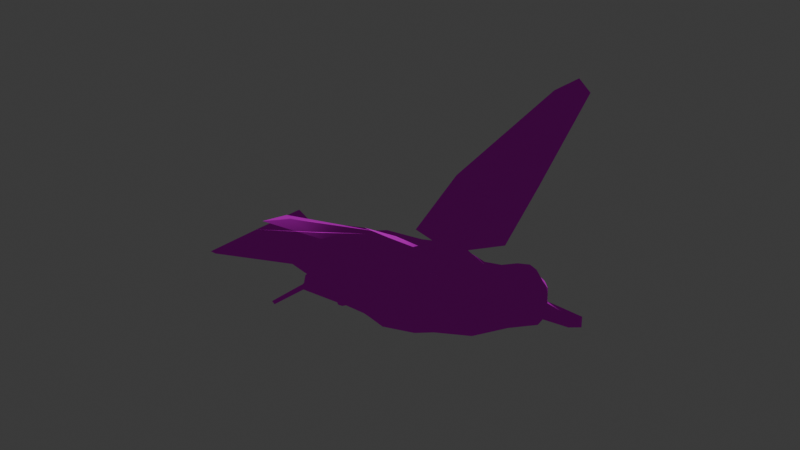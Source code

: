 # Source: Seagull.blend  (saved by Blender 4.1.24; exported with 4.5.12 LTS)
import bpy
from mathutils import Matrix  # noqa: F401  (used for matrix-valued properties, if any)

bpy.ops.wm.read_factory_settings(use_empty=True)
scene = bpy.context.scene
scene.name = 'Scene'

# ---- collections
col_collection = bpy.data.collections.new('Collection'); scene.collection.children.link(col_collection)

# ---- images (referenced by path relative to the original .blend; pixels are not part of the script)
import os
ASSET_DIR = os.environ.get("B2B_ASSET_DIR", "")  # directory of the original .blend (textures are referenced by path, not embedded)
HERE = os.path.dirname(os.path.abspath(__file__))  # packed textures are extracted next to this script under _unpacked/

def load_image(name, relpath, width, height, colorspace="sRGB"):
    """Load a texture the original file referenced (path relative to the .blend, or extracted next to this script)."""
    p = next((c for c in (os.path.join(HERE, relpath), os.path.join(ASSET_DIR, relpath)) if relpath and os.path.exists(c)), "")
    if p:
        img = bpy.data.images.load(p, check_existing=True)
        img.name = name
    else:  # same state as the original file: an image datablock whose file is absent (Cycles renders it pink)
        img = bpy.data.images.new(name, width, height)
        img.source = "FILE"
        img.filepath = "//" + (relpath or name)
    img.colorspace_settings.name = colorspace
    return img
img_gull_tex2_png = load_image('Gull tex2.png', 'Gull tex2.png', 1024, 1024, 'sRGB')

# ---- materials (node trees are filled in below, after node groups)
mat_lambert5sg = bpy.data.materials.new('lambert5SG')
mat_lambert5sg.surface_render_method = 'BLENDED'
mat_lambert5sg.blend_method = 'BLEND'
mat_lambert5sg.use_transparency_overlap = False
mat_lambert5sg.show_transparent_back = False
mat_lambert5sg.use_transparent_shadow = False
mat_lambert5sg.diffuse_color = (0.0, 0.0, 0.0, 1.0)
mat_lambert5sg.roughness = 1.0

# ---- material node trees
mat_lambert5sg.use_nodes = True; mat_lambert5sg.node_tree.nodes.clear()
_N = mat_lambert5sg.node_tree.nodes; _L = mat_lambert5sg.node_tree.links
n0 = _N.new('ShaderNodeBsdfPrincipled'); n0.name = 'Principled BSDF'; n0.location = (0, 300)
n0.inputs[2].default_value = 1.0
n0.inputs[3].default_value = 1.0
n0.inputs[13].default_value = 0.0
n0.inputs[18].default_value = 1.0
n1 = _N.new('ShaderNodeOutputMaterial'); n1.name = 'Material Output'; n1.location = (280, 300)
n2 = _N.new('ShaderNodeTexImage'); n2.name = 'Image Texture'; n2.location = (-480, 300)
n2.image = img_gull_tex2_png
_L.new(n2.outputs[0], n0.inputs[0])
_L.new(n0.outputs[0], n1.inputs[0])
n1.is_active_output = True

# ---- world
world_world = bpy.data.worlds.new('World'); scene.world = world_world
world_world.use_nodes = True; world_world.node_tree.nodes.clear()
_N = world_world.node_tree.nodes; _L = world_world.node_tree.links
n0 = _N.new('ShaderNodeOutputWorld'); n0.name = 'World Output'; n0.location = (300, 300)
n1 = _N.new('ShaderNodeBackground'); n1.name = 'Background'; n1.location = (10, 300)
n1.inputs[0].default_value = (0.05088, 0.05088, 0.05088, 1.0)
_L.new(n1.outputs[0], n0.inputs[0])
n0.is_active_output = True
world_world.color = (0.05088, 0.05088, 0.05088)
world_world.use_sun_shadow = False
world_world.sun_shadow_jitter_overblur = 0.0

# ---- meshes
me_flying_gull_texture_2 = bpy.data.meshes.new('Flying gull Texture 2')
me_flying_gull_texture_2.from_pydata([(6.35, 33.41, 39.35), (8.621, 31.4, 36.57), (2.375, 19.01, 13.72), (5.897, 19.33, 13.67), (10.73, 32.27, 40.4), (6.343, 34.09, 43.22), (2.575, 17.64, 19.07), (13.14, 18.59, 18.92), (7.746, 8.552, 5.935), (13.71, 10.36, 7.428), (3.246, 8.086, 6.021), (3.189, 8.552, 4.922), (2.821, 12.7, 5.223), (7.232, 8.875, 5.851), (6.184, 15.21, 7.927), (2.276, 31.52, 40.52), (-6.362, 16.9, 19.27), (4.395, 31.02, 36.63), (-1.146, 18.69, 13.77), (-0.09272, 7.607, 5.746), (-7.415, 8.46, 7.729), (-0.8588, 14.58, 8.027), (3.07, 13.29, -5.395), (2.116, 18.72, -14.44), (-0.7497, 14.6, -8.335), (-1.368, 18.12, -14.44), (-6.421, 15.39, -19.71), (-6.789, 8.025, -7.415), (-1.571, 7.975, -5.999), (3.871, 8.651, -5.722), (-1.558, 7.979, -6.002), (2.427, 16.87, -19.64), (3.822, 8.946, -4.66), (-1.564, 7.979, -5.998), (1.008, 28.6, -42.3), (3.16, 28.64, -38.39), (4.854, 31.23, -45.25), (4.915, 30.91, -41.34), (9.37, 30.04, -42.31), (7.341, 29.37, -38.4), (12.88, 18.68, -19.66), (5.6, 19.32, -14.45), (6.219, 15.8, -8.347), (14.12, 11.64, -7.452), (7.204, 9.099, -5.426), (-31.75, -4.492, 2.065), (-5.929, -4.701, 7.22), (-27.21, 1.872, 2.646), (-3.959, 1.699, 9.052), (-12.31, 7.046, 4.675), (-3.095, 7.409, 4.957), (-13.62, 7.709, -0.2353), (-5.813, 9.699, 0.02087), (-5.698, -4.701, -7.115), (-33.67, -2.892, -2.922), (-5.668, 3.299, -8.978), (-28.12, 1.872, -3.22), (-34.31, -2.735, -0.4743), (-5.81, -4.701, -0.2092), (-9.533, -4.721, 4.042), (-9.5, -4.721, 1.985), (9.77, -1.367, 7.705), (5.144, -3.47, 7.537), (11.11, -3.052, 0.1473), (6.185, -4.701, 0.2142), (-45.16, -2.003, -0.691), (-46.5, -3.818, -0.7623), (-45.16, -1.956, 12.14), (-46.5, -3.865, 9.939), (-27.82, 3.313, -0.3581), (-12.15, 7.046, -5.11), (-3.258, 8.099, -4.923), (20.57, 0.2581, 0.1519), (18.04, 1.135, 7.451), (-44.75, -1.956, -13.37), (-46.15, -3.865, -11.29), (-9.405, -4.721, -3.922), (-9.436, -4.721, -1.997), (10.01, -1.367, -7.448), (5.38, -3.47, -7.129), (18.28, 1.135, -7.225), (21.76, 12.0, 4.8), (21.99, 13.29, 0.455), (19.55, 11.71, 4.144), (19.15, 12.28, 0.4092), (21.9, 12.0, -3.895), (19.67, 11.71, -3.31), (2.998, 7.656, -8.892), (2.054, 2.067, -10.46), (-1.134, -4.086, -8.657), (-3.311, -4.701, -0.1235), (-9.124, -6.661, -2.182), (-9.141, -6.608, 4.515), (-1.122, -4.393, 4.914), (-1.417, -4.086, 8.889), (1.808, 1.699, 10.17), (2.767, 6.794, 8.808), (16.57, 5.37, 5.602), (9.08, 9.736, 4.627), (23.33, 4.251, 4.836), (27.04, 3.733, 0.5365), (5.986, 10.83, 0.2992), (9.218, 9.736, -3.955), (23.48, 4.251, -3.88), (16.73, 5.37, -4.864), (12.47, 9.468, 4.152), (18.93, 6.874, 5.905), (15.92, 9.919, 4.448), (21.43, 9.067, 6.21), (24.45, 6.99, 4.882), (26.98, 6.892, 3.168), (25.59, 9.73, 4.045), (27.21, 10.28, 2.658), (15.51, 11.01, 0.3506), (12.16, 10.62, 0.5326), (16.05, 9.919, -3.731), (12.59, 9.468, -3.37), (19.11, 6.874, -5.091), (21.62, 9.067, -5.315), (24.4, 12.6, 2.077), (23.99, 12.27, 3.654), (26.59, 11.61, 2.38), (24.79, 11.0, 3.849), (27.51, 11.2, 0.5442), (26.65, 11.61, -1.321), (24.81, 12.93, 0.5005), (24.45, 12.6, -1.088), (28.81, 6.643, 0.565), (24.6, 6.99, -3.89), (27.06, 6.892, -2.095), (24.1, 12.27, -2.677), (25.7, 9.73, -3.017), (24.9, 11.0, -2.847), (-0.8118, -4.701, -0.03778), (-0.9652, -4.393, -4.833), (27.27, 10.28, -1.579), (28.65, 9.138, 0.5624), (35.63, 8.879, 0.675), (33.95, 6.745, 2.059), (35.66, 6.791, 0.6754), (33.99, 6.745, -0.7624), (-26.66, -6.645, 4.844), (-26.52, -6.069, 4.115), (-26.73, -6.616, 2.597), (-26.49, -6.069, 2.079), (-8.998, -6.608, -4.341), (-9.195, -6.661, 2.246), (-26.51, -6.648, -4.719), (-26.65, -6.619, -2.582), (-26.38, -6.074, -4.565), (-26.41, -6.074, -2.66), (-26.1, -7.153, 2.586), (-25.58, -5.964, 2.072), (-26.03, -7.182, 4.833), (-25.61, -5.964, 4.109), (-26.02, -7.156, -2.55), (-25.5, -5.968, -2.623), (-25.88, -7.185, -4.687), (-25.47, -5.968, -4.528), (-17.08, -6.936, 2.272), (-17.38, -5.016, 2.014), (-17.03, -6.884, 4.518), (-17.41, -5.016, 4.051), (-16.88, -6.886, -4.61), (-17.28, -5.018, -4.195), (-17.0, -6.938, -2.473), (-17.31, -5.018, -2.289), (-30.01, -10.12, 0.928), (-30.04, -10.15, 9.293), (-30.67, -9.61, 9.323), (-30.64, -9.581, 0.9258), (-29.98, -10.12, -1.121), (-29.75, -10.15, -9.279), (-30.61, -9.585, -1.139), (-30.38, -9.614, -9.331), (-26.47, -4.453, 2.277), (-25.96, -4.394, 2.271), (-26.49, -4.453, 3.646), (-25.98, -4.394, 3.64), (-26.4, -4.46, -4.207), (-25.82, -4.393, -4.18), (-26.42, -4.46, -2.743), (-25.84, -4.393, -2.717), (-14.67, -6.667, 2.283), (-14.97, -4.727, 2.022), (-14.61, -6.614, 4.552), (-15.0, -4.727, 4.079), (-14.9, -4.729, -2.218), (-14.59, -6.668, -2.403), (-14.87, -4.729, -4.142), (-14.46, -6.616, -4.562), (-15.24, -6.832, 2.517), (-15.58, -4.698, 2.231), (-15.18, -6.774, 5.013), (-15.62, -4.698, 4.494), (-15.5, -4.7, -2.464), (-15.16, -6.834, -2.668), (-15.47, -4.7, -4.581), (-15.02, -6.776, -5.042), (-16.34, -6.958, 2.525), (-16.67, -4.825, 2.238), (-16.28, -6.9, 5.021), (-16.71, -4.825, 4.501), (-16.6, -4.827, -2.508), (-16.25, -6.96, -2.712), (-16.56, -4.827, -4.626), (-16.11, -6.902, -5.087)], [], [(0, 1, 2), (2, 1, 3), (1, 0, 4), (4, 0, 5), (5, 6, 4), (4, 6, 7), (10, 8, 6), (6, 8, 7), (8, 9, 7), (9, 8, 14), (8, 13, 14), (14, 13, 12), (11, 12, 13), (12, 2, 14), (14, 2, 3), (5, 15, 6), (6, 15, 16), (15, 17, 16), (16, 17, 18), (0, 2, 17), (17, 2, 18), (4, 7, 1), (1, 7, 3), (5, 0, 15), (15, 0, 17), (20, 21, 19), (21, 12, 19), (19, 12, 11), (6, 16, 10), (10, 16, 19), (16, 20, 19), (18, 21, 16), (16, 21, 20), (12, 21, 2), (2, 21, 18), (7, 9, 3), (3, 9, 14), (22, 23, 24), (24, 23, 25), (27, 24, 26), (26, 24, 25), (29, 30, 31), (31, 30, 26), (30, 28, 26), (27, 26, 28), (27, 28, 24), (28, 33, 24), (24, 33, 22), (33, 32, 22), (35, 37, 34), (34, 37, 36), (38, 39, 40), (40, 39, 41), (37, 35, 23), (23, 35, 25), (34, 26, 35), (35, 26, 25), (36, 31, 34), (34, 31, 26), (22, 42, 23), (23, 42, 41), (43, 42, 44), (42, 22, 44), (22, 32, 44), (31, 40, 29), (29, 40, 44), (44, 40, 43), (36, 38, 31), (31, 38, 40), (36, 37, 38), (38, 37, 39), (37, 23, 39), (39, 23, 41), (45, 46, 47), (47, 46, 48), (50, 52, 49), (49, 52, 51), (54, 56, 53), (53, 56, 55), (58, 60, 57), (46, 45, 59), (57, 60, 45), (60, 59, 45), (62, 64, 61), (61, 64, 63), (66, 68, 65), (65, 68, 67), (47, 48, 49), (49, 48, 50), (49, 51, 47), (47, 51, 69), (56, 70, 55), (55, 70, 71), (72, 73, 63), (63, 73, 61), (51, 52, 70), (70, 52, 71), (69, 51, 56), (56, 51, 70), (74, 75, 65), (65, 75, 66), (58, 57, 77), (53, 76, 54), (57, 54, 77), (54, 76, 77), (63, 64, 78), (78, 64, 79), (78, 80, 63), (63, 80, 72), (81, 82, 83), (83, 82, 84), (85, 86, 82), (82, 86, 84), (33, 28, 71), (71, 28, 55), (88, 55, 87), (55, 28, 87), (28, 30, 87), (88, 89, 55), (55, 89, 53), (90, 58, 91), (91, 58, 77), (94, 46, 93), (59, 92, 46), (93, 46, 92), (46, 94, 48), (48, 94, 95), (50, 48, 96), (96, 48, 95), (97, 98, 8), (8, 98, 13), (97, 8, 96), (8, 10, 96), (10, 19, 96), (96, 19, 50), (13, 98, 11), (98, 50, 11), (19, 11, 50), (73, 72, 99), (99, 72, 100), (98, 101, 50), (50, 101, 52), (52, 101, 71), (71, 101, 102), (80, 103, 72), (72, 103, 100), (104, 87, 102), (30, 29, 87), (29, 44, 87), (87, 44, 102), (44, 32, 102), (102, 32, 71), (32, 33, 71), (105, 106, 107), (107, 106, 108), (109, 110, 111), (111, 110, 112), (107, 113, 105), (105, 113, 114), (115, 116, 113), (113, 116, 114), (116, 115, 117), (117, 115, 118), (107, 108, 83), (83, 108, 81), (120, 122, 119), (119, 122, 121), (107, 83, 113), (113, 83, 84), (115, 113, 86), (86, 113, 84), (123, 124, 125), (125, 124, 126), (115, 86, 118), (118, 86, 85), (98, 97, 105), (105, 97, 106), (109, 99, 110), (100, 127, 99), (127, 110, 99), (128, 129, 103), (100, 103, 127), (103, 129, 127), (102, 116, 104), (104, 116, 117), (101, 114, 102), (102, 114, 116), (101, 98, 114), (114, 98, 105), (95, 61, 96), (96, 61, 73), (96, 73, 97), (97, 73, 99), (109, 106, 99), (99, 106, 97), (106, 109, 108), (108, 109, 111), (120, 81, 122), (111, 122, 108), (81, 108, 122), (81, 120, 82), (120, 119, 82), (119, 125, 82), (85, 82, 130), (130, 82, 126), (82, 125, 126), (130, 132, 85), (131, 118, 132), (85, 132, 118), (117, 118, 128), (128, 118, 131), (104, 117, 103), (103, 117, 128), (87, 104, 80), (80, 104, 103), (80, 78, 87), (87, 78, 88), (78, 79, 88), (88, 79, 89), (89, 79, 134), (79, 64, 134), (134, 64, 133), (94, 93, 62), (62, 93, 64), (93, 133, 64), (61, 95, 62), (62, 95, 94), (68, 66, 45), (45, 66, 57), (68, 45, 67), (67, 45, 47), (69, 65, 47), (47, 65, 67), (57, 66, 54), (54, 66, 75), (69, 56, 65), (65, 56, 74), (56, 54, 74), (74, 54, 75), (128, 131, 129), (129, 131, 135), (124, 132, 126), (126, 132, 130), (123, 125, 121), (121, 125, 119), (110, 138, 136), (136, 138, 137), (139, 138, 127), (127, 138, 110), (139, 127, 140), (140, 127, 129), (137, 140, 136), (136, 140, 129), (122, 111, 121), (121, 111, 112), (121, 112, 123), (123, 112, 136), (136, 135, 123), (123, 135, 124), (135, 131, 124), (124, 131, 132), (141, 142, 143), (143, 142, 144), (89, 134, 53), (76, 53, 145), (53, 134, 145), (134, 133, 145), (133, 90, 145), (90, 91, 145), (93, 92, 133), (133, 92, 90), (92, 146, 90), (90, 146, 58), (58, 146, 60), (147, 148, 149), (149, 148, 150), (143, 144, 151), (151, 144, 152), (154, 142, 153), (153, 142, 141), (156, 150, 155), (155, 150, 148), (147, 149, 157), (157, 149, 158), (151, 152, 159), (159, 152, 160), (159, 161, 151), (151, 161, 153), (153, 161, 154), (154, 161, 162), (157, 158, 163), (163, 158, 164), (163, 165, 157), (157, 165, 155), (155, 165, 156), (156, 165, 166), (151, 153, 167), (167, 153, 168), (169, 168, 141), (141, 168, 153), (143, 170, 141), (141, 170, 169), (151, 167, 143), (143, 167, 170), (155, 171, 157), (157, 171, 172), (173, 171, 148), (148, 171, 155), (148, 147, 173), (173, 147, 174), (157, 172, 147), (147, 172, 174), (144, 175, 152), (152, 175, 176), (142, 154, 177), (177, 154, 178), (149, 179, 158), (158, 179, 180), (150, 156, 181), (181, 156, 182), (40, 41, 43), (43, 41, 42), (136, 129, 135), (112, 110, 136), (137, 138, 139), (139, 140, 137), (146, 183, 60), (60, 183, 184), (92, 185, 146), (146, 185, 183), (92, 59, 185), (185, 59, 186), (60, 184, 59), (59, 184, 186), (91, 77, 188), (188, 77, 187), (77, 76, 187), (187, 76, 189), (145, 190, 76), (76, 190, 189), (145, 91, 190), (190, 91, 188), (184, 183, 192), (192, 183, 191), (183, 185, 191), (191, 185, 193), (186, 194, 185), (185, 194, 193), (184, 192, 186), (186, 192, 194), (188, 187, 196), (196, 187, 195), (187, 189, 195), (195, 189, 197), (189, 190, 197), (197, 190, 198), (188, 196, 190), (190, 196, 198), (191, 199, 192), (192, 199, 200), (193, 201, 191), (191, 201, 199), (193, 194, 201), (201, 194, 202), (192, 200, 194), (194, 200, 202), (196, 195, 204), (204, 195, 203), (195, 197, 203), (203, 197, 205), (198, 206, 197), (197, 206, 205), (198, 196, 206), (206, 196, 204), (199, 159, 200), (200, 159, 160), (201, 161, 199), (199, 161, 159), (201, 202, 161), (161, 202, 162), (202, 200, 162), (162, 200, 160), (204, 203, 165), (165, 203, 166), (205, 164, 203), (203, 164, 166), (206, 163, 205), (205, 163, 164), (206, 204, 163), (163, 204, 165), (167, 168, 170), (170, 168, 169), (176, 175, 178), (178, 175, 177), (182, 180, 181), (181, 180, 179), (171, 173, 172), (172, 173, 174), (160, 152, 162), (162, 152, 154), (166, 164, 156), (156, 164, 158), (154, 152, 178), (178, 152, 176), (142, 177, 144), (144, 177, 175), (158, 180, 156), (156, 180, 182), (149, 150, 179), (179, 150, 181)])
me_flying_gull_texture_2.polygons.foreach_set('use_smooth', [True] * 410)
_k = set([(0, 1), (0, 17), (1, 3), (1, 4), (3, 14), (4, 5), (4, 7), (5, 15), (7, 9), (8, 9), (8, 10), (8, 13), (9, 14), (10, 19), (11, 13), (11, 19), (12, 14), (12, 21), (15, 16), (15, 17), (16, 20), (17, 18), (18, 21), (19, 20), (20, 21), (22, 24), (22, 42), (24, 25), (24, 27), (25, 35), (26, 27), (26, 34), (27, 28), (28, 30), (28, 33), (29, 30), (29, 44), (32, 33), (32, 44), (34, 35), (34, 36), (35, 37), (36, 38), (37, 39), (38, 39), (38, 40), (39, 41), (40, 43), (41, 42), (42, 43), (43, 44), (45, 46), (45, 47), (45, 57), (45, 68), (46, 94), (47, 49), (47, 67), (47, 69), (49, 50), (49, 51), (50, 52), (50, 98), (51, 70), (52, 71), (53, 54), (53, 89), (54, 56), (54, 57), (54, 75), (56, 69), (56, 70), (56, 74), (57, 66), (59, 60), (59, 92), (59, 186), (60, 146), (60, 184), (61, 62), (61, 73), (62, 64), (62, 94), (64, 79), (65, 67), (65, 69), (65, 74), (66, 68), (66, 75), (67, 68), (70, 71), (71, 102), (73, 99), (74, 75), (76, 77), (76, 145), (76, 189), (77, 91), (77, 187), (78, 79), (78, 80), (79, 89), (80, 103), (81, 83), (81, 120), (83, 84), (83, 107), (84, 86), (85, 86), (85, 130), (86, 115), (91, 145), (91, 188), (92, 146), (92, 185), (98, 105), (99, 109), (102, 116), (103, 128), (105, 107), (109, 111), (110, 127), (110, 136), (110, 138), (111, 122), (115, 116), (119, 120), (119, 125), (120, 122), (125, 126), (126, 130), (127, 129), (128, 131), (129, 136), (129, 140), (130, 132), (131, 132), (136, 137), (137, 138), (137, 140), (138, 139), (139, 140), (141, 142), (141, 169), (142, 144), (142, 154), (142, 177), (143, 144), (143, 170), (144, 152), (144, 175), (145, 190), (146, 183), (147, 149), (147, 174), (148, 150), (148, 173), (149, 150), (149, 158), (149, 179), (150, 156), (150, 181), (151, 153), (151, 159), (151, 167), (152, 154), (152, 160), (152, 176), (153, 161), (153, 168), (154, 162), (154, 178), (155, 157), (155, 165), (155, 171), (156, 158), (156, 166), (156, 182), (157, 163), (157, 172), (158, 164), (158, 180), (159, 199), (160, 200), (161, 162), (161, 201), (162, 202), (163, 164), (163, 206), (164, 205), (165, 204), (166, 203), (167, 168), (167, 170), (168, 169), (169, 170), (171, 172), (171, 173), (172, 174), (173, 174), (175, 176), (175, 177), (176, 178), (177, 178), (179, 180), (179, 181), (180, 182), (181, 182), (183, 191), (184, 192), (185, 193), (186, 194), (187, 195), (188, 196), (189, 197), (190, 198), (191, 199), (192, 200), (193, 194), (193, 201), (194, 202), (195, 203), (196, 204), (197, 198), (197, 205), (198, 206)])
me_flying_gull_texture_2.attributes.new('sharp_edge', 'BOOLEAN', 'EDGE').data.foreach_set('value', [ (min(e.vertices), max(e.vertices)) in _k for e in me_flying_gull_texture_2.edges])
_uv = me_flying_gull_texture_2.uv_layers.new(name='UVMap')
_uv.uv.foreach_set('vector', [0.3701, 0.4901, 0.3589, 0.4714, 0.3961, 0.3358, 0.3961, 0.3358, 0.3589, 0.4714, 0.3773, 0.3358, 0.3589, 0.4714, 0.3701, 0.4901, 0.3476, 0.4902, 0.3476, 0.4902, 0.3701, 0.4901, 0.3701, 0.5089, 0.3701, 0.5089, 0.3961, 0.3546, 0.3476, 0.4902, 0.3476, 0.4902, 0.3961, 0.3546, 0.3397, 0.3546, 0.4623, 0.3171, 0.4624, 0.2931, 0.5483, 0.3171, 0.5483, 0.3171, 0.4624, 0.2931, 0.5483, 0.2607, 0.4624, 0.2931, 0.4732, 0.2607, 0.5483, 0.2607, 0.3397, 0.2794, 0.372, 0.2687, 0.3773, 0.2982, 0.372, 0.2687, 0.3746, 0.2695, 0.3773, 0.2982, 0.3773, 0.2982, 0.3746, 0.2695, 0.3961, 0.2795, 0.3961, 0.2653, 0.3961, 0.2795, 0.3746, 0.2695, 0.3961, 0.2795, 0.3961, 0.3358, 0.3773, 0.2982, 0.3773, 0.2982, 0.3961, 0.3358, 0.3773, 0.3358, 0.3701, 0.5089, 0.3927, 0.4902, 0.3961, 0.3546, 0.3961, 0.3546, 0.3927, 0.4902, 0.4437, 0.3551, 0.3927, 0.4902, 0.3814, 0.4714, 0.4437, 0.3551, 0.4437, 0.3551, 0.3814, 0.4714, 0.4149, 0.3358, 0.3701, 0.4901, 0.3961, 0.3358, 0.3814, 0.4714, 0.3814, 0.4714, 0.3961, 0.3358, 0.4149, 0.3358, 0.3476, 0.4902, 0.3397, 0.3546, 0.3589, 0.4714, 0.3589, 0.4714, 0.3397, 0.3546, 0.3773, 0.3358, 0.3701, 0.5089, 0.3701, 0.4901, 0.3927, 0.4902, 0.3927, 0.4902, 0.3701, 0.4901, 0.3814, 0.4714, 0.4524, 0.2794, 0.4149, 0.2982, 0.4139, 0.2667, 0.4149, 0.2982, 0.3961, 0.2795, 0.4139, 0.2667, 0.4139, 0.2667, 0.3961, 0.2795, 0.3961, 0.2653, 0.5483, 0.3171, 0.5488, 0.3648, 0.4623, 0.3171, 0.4623, 0.3171, 0.5488, 0.3648, 0.4604, 0.335, 0.5488, 0.3648, 0.4732, 0.3735, 0.4604, 0.335, 0.4149, 0.3358, 0.4149, 0.2982, 0.4437, 0.3551, 0.4437, 0.3551, 0.4149, 0.2982, 0.4524, 0.2794, 0.3961, 0.2795, 0.4149, 0.2982, 0.3961, 0.3358, 0.3961, 0.3358, 0.4149, 0.2982, 0.4149, 0.3358, 0.3397, 0.3546, 0.3397, 0.2794, 0.3773, 0.3358, 0.3773, 0.3358, 0.3397, 0.2794, 0.3773, 0.2982, 0.3961, 0.2795, 0.3961, 0.3358, 0.4149, 0.2982, 0.4149, 0.2982, 0.3961, 0.3358, 0.4149, 0.3358, 0.4524, 0.2794, 0.4149, 0.2982, 0.4437, 0.3551, 0.4437, 0.3551, 0.4149, 0.2982, 0.4149, 0.3358, 0.4621, 0.3171, 0.4641, 0.3461, 0.5483, 0.3171, 0.5483, 0.3171, 0.4641, 0.3461, 0.5488, 0.3648, 0.4641, 0.3461, 0.4641, 0.3462, 0.5488, 0.3648, 0.4732, 0.3735, 0.5488, 0.3648, 0.4641, 0.3462, 0.4524, 0.2794, 0.4252, 0.2704, 0.4149, 0.2982, 0.4252, 0.2704, 0.4251, 0.2704, 0.4149, 0.2982, 0.4149, 0.2982, 0.4251, 0.2704, 0.3961, 0.2795, 0.4251, 0.2704, 0.3961, 0.2643, 0.3961, 0.2795, 0.3814, 0.4714, 0.3701, 0.4901, 0.3927, 0.4902, 0.3927, 0.4902, 0.3701, 0.4901, 0.3701, 0.5089, 0.3476, 0.4902, 0.3589, 0.4714, 0.3397, 0.3546, 0.3397, 0.3546, 0.3589, 0.4714, 0.3773, 0.3358, 0.3701, 0.4901, 0.3814, 0.4714, 0.3961, 0.3358, 0.3961, 0.3358, 0.3814, 0.4714, 0.4149, 0.3358, 0.3927, 0.4902, 0.4437, 0.3551, 0.3814, 0.4714, 0.3814, 0.4714, 0.4437, 0.3551, 0.4149, 0.3358, 0.3701, 0.5089, 0.3961, 0.3546, 0.3927, 0.4902, 0.3927, 0.4902, 0.3961, 0.3546, 0.4437, 0.3551, 0.3961, 0.2795, 0.3773, 0.2982, 0.3961, 0.3358, 0.3961, 0.3358, 0.3773, 0.2982, 0.3773, 0.3358, 0.3397, 0.2794, 0.3773, 0.2982, 0.3782, 0.2667, 0.3773, 0.2982, 0.3961, 0.2795, 0.3782, 0.2667, 0.3961, 0.2795, 0.3961, 0.2643, 0.3782, 0.2667, 0.5483, 0.3171, 0.5483, 0.2607, 0.4621, 0.3171, 0.4621, 0.3171, 0.5483, 0.2607, 0.4604, 0.2992, 0.4604, 0.2992, 0.5483, 0.2607, 0.4732, 0.2607, 0.3701, 0.5089, 0.3476, 0.4902, 0.3961, 0.3546, 0.3961, 0.3546, 0.3476, 0.4902, 0.3397, 0.3546, 0.3701, 0.5089, 0.3701, 0.4901, 0.3476, 0.4902, 0.3476, 0.4902, 0.3701, 0.4901, 0.3589, 0.4714, 0.3701, 0.4901, 0.3961, 0.3358, 0.3589, 0.4714, 0.3589, 0.4714, 0.3961, 0.3358, 0.3773, 0.3358, 0.2676, 0.04645, 0.5438, 0.02407, 0.3127, 0.1252, 0.3127, 0.1252, 0.5438, 0.02407, 0.5438, 0.123, 0.8858, 0.05297, 0.9354, 0.07348, 0.8874, 0.1364, 0.8874, 0.1364, 0.9354, 0.07348, 0.9356, 0.1508, 0.2682, 0.04721, 0.3133, 0.1259, 0.5443, 0.02483, 0.5443, 0.02483, 0.3133, 0.1259, 0.5443, 0.1238, 0.7659, 0.1095, 0.7863, 0.1095, 0.7678, 0.3916, 0.8394, 0.1095, 0.7925, 0.3857, 0.8066, 0.1095, 0.7678, 0.3916, 0.7863, 0.1095, 0.7925, 0.3857, 0.7863, 0.1095, 0.8066, 0.1095, 0.7925, 0.3857, 0.02763, 0.1247, 0.1003, 0.1095, 0.02525, 0.2085, 0.02525, 0.2085, 0.1003, 0.1095, 0.1003, 0.2085, 0.2582, 0.3072, 0.2656, 0.3066, 0.2582, 0.3296, 0.2582, 0.3296, 0.2656, 0.3066, 0.2671, 0.3302, 0.3127, 0.1252, 0.5438, 0.123, 0.4604, 0.1892, 0.4604, 0.1892, 0.5438, 0.123, 0.5438, 0.222, 0.8874, 0.1364, 0.9356, 0.1508, 0.903, 0.2843, 0.903, 0.2843, 0.9356, 0.1508, 0.9325, 0.2913, 0.3133, 0.1259, 0.461, 0.19, 0.5443, 0.1238, 0.5443, 0.1238, 0.461, 0.19, 0.5443, 0.2228, 0.1003, 0.3074, 0.02763, 0.2922, 0.1003, 0.2085, 0.1003, 0.2085, 0.02763, 0.2922, 0.02525, 0.2085, 0.9356, 0.1508, 0.9354, 0.07348, 0.9843, 0.1378, 0.9843, 0.1378, 0.9354, 0.07348, 0.9856, 0.0544, 0.9325, 0.2913, 0.9356, 0.1508, 0.962, 0.2852, 0.962, 0.2852, 0.9356, 0.1508, 0.9843, 0.1378, 0.2494, 0.3302, 0.2509, 0.3066, 0.2582, 0.3296, 0.2582, 0.3296, 0.2509, 0.3066, 0.2582, 0.3072, 0.7659, 0.1095, 0.7678, 0.3916, 0.7468, 0.1095, 0.6975, 0.1095, 0.7278, 0.1095, 0.7435, 0.3857, 0.7678, 0.3916, 0.7435, 0.3857, 0.7468, 0.1095, 0.7435, 0.3857, 0.7278, 0.1095, 0.7468, 0.1095, 0.1003, 0.2085, 0.1003, 0.1095, 0.1753, 0.2085, 0.1753, 0.2085, 0.1003, 0.1095, 0.1728, 0.1247, 0.1753, 0.2085, 0.1729, 0.2922, 0.1003, 0.2085, 0.1003, 0.2085, 0.1729, 0.2922, 0.1003, 0.3074, 0.2211, 0.2284, 0.2641, 0.2268, 0.2272, 0.2503, 0.2272, 0.2503, 0.2641, 0.2268, 0.2641, 0.2549, 0.3071, 0.2284, 0.301, 0.2503, 0.2641, 0.2268, 0.2641, 0.2268, 0.301, 0.2503, 0.2641, 0.2549, 0.5602, 0.2207, 0.5602, 0.2206, 0.5443, 0.2228, 0.5443, 0.2228, 0.5602, 0.2206, 0.5443, 0.1238, 0.6016, 0.1238, 0.5443, 0.1238, 0.603, 0.2152, 0.5443, 0.1238, 0.5602, 0.2206, 0.603, 0.2152, 0.5602, 0.2206, 0.5603, 0.2207, 0.603, 0.2152, 0.6016, 0.1238, 0.5893, 0.03244, 0.5443, 0.1238, 0.5443, 0.1238, 0.5893, 0.03244, 0.5443, 0.02483, 0.7663, 0.0848, 0.7659, 0.1095, 0.745, 0.08537, 0.745, 0.08537, 0.7659, 0.1095, 0.7468, 0.1095, 0.8552, 0.06463, 0.8394, 0.1095, 0.8159, 0.06234, 0.8066, 0.1095, 0.8112, 0.08595, 0.8394, 0.1095, 0.8159, 0.06234, 0.8394, 0.1095, 0.8112, 0.08595, 0.5438, 0.02407, 0.5887, 0.03168, 0.5438, 0.123, 0.5438, 0.123, 0.5887, 0.03168, 0.601, 0.123, 0.5438, 0.222, 0.5438, 0.123, 0.6024, 0.2144, 0.6024, 0.2144, 0.5438, 0.123, 0.601, 0.123, 0.611, 0.2943, 0.5752, 0.2869, 0.5858, 0.266, 0.5858, 0.266, 0.5752, 0.2869, 0.5831, 0.2657, 0.611, 0.2943, 0.5858, 0.266, 0.6024, 0.2144, 0.5858, 0.266, 0.5735, 0.2439, 0.6024, 0.2144, 0.5735, 0.2439, 0.5609, 0.2296, 0.6024, 0.2144, 0.6024, 0.2144, 0.5609, 0.2296, 0.5438, 0.222, 0.5831, 0.2657, 0.5752, 0.2869, 0.5614, 0.2542, 0.5752, 0.2869, 0.5438, 0.222, 0.5614, 0.2542, 0.5609, 0.2296, 0.5614, 0.2542, 0.5438, 0.222, 0.02763, 0.2922, 0.1003, 0.3074, 0.05579, 0.3871, 0.05579, 0.3871, 0.1003, 0.3074, 0.09894, 0.3807, 0.8924, 0.02166, 0.9362, 0.02253, 0.8858, 0.05297, 0.8858, 0.05297, 0.9362, 0.02253, 0.9354, 0.07348, 0.9354, 0.07348, 0.9362, 0.02253, 0.9856, 0.0544, 0.9856, 0.0544, 0.9362, 0.02253, 0.9773, 0.02288, 0.1729, 0.2922, 0.1421, 0.3871, 0.1003, 0.3074, 0.1003, 0.3074, 0.1421, 0.3871, 0.09894, 0.3807, 0.6116, 0.2951, 0.603, 0.2152, 0.5757, 0.2877, 0.5603, 0.2207, 0.5753, 0.2477, 0.603, 0.2152, 0.5753, 0.2477, 0.5833, 0.2654, 0.603, 0.2152, 0.603, 0.2152, 0.5833, 0.2654, 0.5757, 0.2877, 0.5833, 0.2654, 0.5649, 0.257, 0.5757, 0.2877, 0.5757, 0.2877, 0.5649, 0.257, 0.5443, 0.2228, 0.5649, 0.257, 0.5602, 0.2207, 0.5443, 0.2228, 0.5814, 0.32, 0.6197, 0.3278, 0.5876, 0.3531, 0.5876, 0.3531, 0.6197, 0.3278, 0.6284, 0.3613, 0.05552, 0.421, 0.07289, 0.4198, 0.05525, 0.4549, 0.05525, 0.4549, 0.07289, 0.4198, 0.07272, 0.4618, 0.2226, 0.4436, 0.2133, 0.4031, 0.2557, 0.4404, 0.2557, 0.4404, 0.2133, 0.4031, 0.2511, 0.4031, 0.2226, 0.3627, 0.2557, 0.3659, 0.2133, 0.4031, 0.2133, 0.4031, 0.2557, 0.3659, 0.2511, 0.4031, 0.582, 0.3208, 0.5882, 0.3539, 0.6203, 0.3286, 0.6203, 0.3286, 0.5882, 0.3539, 0.6289, 0.3621, 0.5876, 0.3531, 0.6284, 0.3613, 0.6094, 0.394, 0.6094, 0.394, 0.6284, 0.3613, 0.6313, 0.3976, 0.2249, 0.2064, 0.2227, 0.1985, 0.2445, 0.2027, 0.2445, 0.2027, 0.2227, 0.1985, 0.2412, 0.181, 0.2236, 0.2721, 0.2272, 0.2503, 0.2641, 0.2829, 0.2641, 0.2829, 0.2272, 0.2503, 0.2641, 0.2549, 0.3046, 0.2721, 0.2641, 0.2829, 0.301, 0.2503, 0.301, 0.2503, 0.2641, 0.2829, 0.2641, 0.2549, 0.2641, 0.1721, 0.287, 0.181, 0.2641, 0.1989, 0.2641, 0.1989, 0.287, 0.181, 0.2837, 0.2027, 0.5882, 0.3539, 0.61, 0.3947, 0.6289, 0.3621, 0.6289, 0.3621, 0.61, 0.3947, 0.6319, 0.3983, 0.5752, 0.2869, 0.611, 0.2943, 0.5814, 0.32, 0.5814, 0.32, 0.611, 0.2943, 0.6197, 0.3278, 0.05552, 0.421, 0.05579, 0.3871, 0.07289, 0.4198, 0.09894, 0.3807, 0.09894, 0.4167, 0.05579, 0.3871, 0.09894, 0.4167, 0.07289, 0.4198, 0.05579, 0.3871, 0.1424, 0.421, 0.125, 0.4198, 0.1421, 0.3871, 0.09894, 0.3807, 0.1421, 0.3871, 0.09894, 0.4167, 0.1421, 0.3871, 0.125, 0.4198, 0.09894, 0.4167, 0.5757, 0.2877, 0.582, 0.3208, 0.6116, 0.2951, 0.6116, 0.2951, 0.582, 0.3208, 0.6203, 0.3286, 0.2726, 0.4018, 0.2511, 0.4031, 0.2888, 0.3607, 0.2888, 0.3607, 0.2511, 0.4031, 0.2557, 0.3659, 0.2726, 0.4018, 0.2888, 0.4456, 0.2511, 0.4031, 0.2511, 0.4031, 0.2888, 0.4456, 0.2557, 0.4404, 0.601, 0.123, 0.6583, 0.123, 0.6024, 0.2144, 0.6024, 0.2144, 0.6583, 0.123, 0.661, 0.2068, 0.6024, 0.2144, 0.661, 0.2068, 0.611, 0.2943, 0.611, 0.2943, 0.661, 0.2068, 0.6469, 0.3017, 0.658, 0.3356, 0.6197, 0.3278, 0.6469, 0.3017, 0.6469, 0.3017, 0.6197, 0.3278, 0.611, 0.2943, 0.6197, 0.3278, 0.658, 0.3356, 0.6284, 0.3613, 0.6284, 0.3613, 0.658, 0.3356, 0.6691, 0.3695, 0.6533, 0.401, 0.6313, 0.3976, 0.6612, 0.3852, 0.6691, 0.3695, 0.6612, 0.3852, 0.6284, 0.3613, 0.6313, 0.3976, 0.6284, 0.3613, 0.6612, 0.3852, 0.2211, 0.2284, 0.2249, 0.2064, 0.2641, 0.2268, 0.2249, 0.2064, 0.2445, 0.2027, 0.2641, 0.2268, 0.2445, 0.2027, 0.2641, 0.1989, 0.2641, 0.2268, 0.3071, 0.2284, 0.2641, 0.2268, 0.3033, 0.2064, 0.3033, 0.2064, 0.2641, 0.2268, 0.2837, 0.2027, 0.2641, 0.2268, 0.2641, 0.1989, 0.2837, 0.2027, 0.6539, 0.4017, 0.6618, 0.386, 0.6319, 0.3983, 0.6697, 0.3703, 0.6289, 0.3621, 0.6618, 0.386, 0.6319, 0.3983, 0.6618, 0.386, 0.6289, 0.3621, 0.6203, 0.3286, 0.6289, 0.3621, 0.6586, 0.3364, 0.6586, 0.3364, 0.6289, 0.3621, 0.6697, 0.3703, 0.6116, 0.2951, 0.6203, 0.3286, 0.6475, 0.3025, 0.6475, 0.3025, 0.6203, 0.3286, 0.6586, 0.3364, 0.603, 0.2152, 0.6116, 0.2951, 0.6616, 0.2076, 0.6616, 0.2076, 0.6116, 0.2951, 0.6475, 0.3025, 0.6616, 0.2076, 0.6588, 0.1238, 0.603, 0.2152, 0.603, 0.2152, 0.6588, 0.1238, 0.6016, 0.1238, 0.6588, 0.1238, 0.6342, 0.04005, 0.6016, 0.1238, 0.6016, 0.1238, 0.6342, 0.04005, 0.5893, 0.03244, 0.6815, 0.06463, 0.6956, 0.0197, 0.7194, 0.06234, 0.6956, 0.0197, 0.7682, 0.01057, 0.7194, 0.06234, 0.7194, 0.06234, 0.7682, 0.01057, 0.7668, 0.06006, 0.8552, 0.06463, 0.8159, 0.06234, 0.8408, 0.0197, 0.8408, 0.0197, 0.8159, 0.06234, 0.7682, 0.01057, 0.8159, 0.06234, 0.7668, 0.06006, 0.7682, 0.01057, 0.6583, 0.123, 0.601, 0.123, 0.6336, 0.0393, 0.6336, 0.0393, 0.601, 0.123, 0.5887, 0.03168, 0.7754, 0.5304, 0.768, 0.5322, 0.7925, 0.3857, 0.7925, 0.3857, 0.768, 0.5322, 0.7678, 0.3916, 0.1229, 0.05421, 0.2676, 0.04645, 0.1364, 0.07783, 0.1364, 0.07783, 0.2676, 0.04645, 0.3127, 0.1252, 0.9325, 0.2913, 0.93, 0.4629, 0.903, 0.2843, 0.903, 0.2843, 0.93, 0.4629, 0.9211, 0.4608, 0.7678, 0.3916, 0.768, 0.5322, 0.7435, 0.3857, 0.7435, 0.3857, 0.768, 0.5322, 0.7607, 0.5304, 0.9325, 0.2913, 0.962, 0.2852, 0.93, 0.4629, 0.93, 0.4629, 0.962, 0.2852, 0.9388, 0.4611, 0.3133, 0.1259, 0.2682, 0.04721, 0.137, 0.07859, 0.137, 0.07859, 0.2682, 0.04721, 0.1235, 0.05497, 0.1424, 0.421, 0.1426, 0.4549, 0.125, 0.4198, 0.125, 0.4198, 0.1426, 0.4549, 0.1251, 0.4618, 0.287, 0.181, 0.3055, 0.1985, 0.2837, 0.2027, 0.2837, 0.2027, 0.3055, 0.1985, 0.3033, 0.2064, 0.2641, 0.1721, 0.2641, 0.1989, 0.2412, 0.181, 0.2412, 0.181, 0.2641, 0.1989, 0.2445, 0.2027, 0.7585, 0.957, 0.7788, 0.8416, 0.8022, 0.9299, 0.8022, 0.9299, 0.7788, 0.8416, 0.8022, 0.814, 0.9175, 0.8181, 0.9409, 0.8461, 0.9175, 0.9318, 0.9175, 0.9318, 0.9409, 0.8461, 0.9612, 0.9615, 0.9175, 0.8181, 0.9175, 0.9318, 0.8941, 0.8461, 0.8941, 0.8461, 0.9175, 0.9318, 0.8738, 0.9615, 0.8022, 0.814, 0.8256, 0.8416, 0.8022, 0.9299, 0.8022, 0.9299, 0.8256, 0.8416, 0.8459, 0.957, 0.05751, 0.4707, 0.05525, 0.4549, 0.07604, 0.4782, 0.07604, 0.4782, 0.05525, 0.4549, 0.07272, 0.4618, 0.07604, 0.4782, 0.07272, 0.4618, 0.09894, 0.4732, 0.09894, 0.4732, 0.07272, 0.4618, 0.09894, 0.4476, 0.09894, 0.4476, 0.1251, 0.4618, 0.09894, 0.4732, 0.09894, 0.4732, 0.1251, 0.4618, 0.1218, 0.4782, 0.1251, 0.4618, 0.1426, 0.4549, 0.1218, 0.4782, 0.1218, 0.4782, 0.1426, 0.4549, 0.1404, 0.4707, 0.06416, 0.822, 0.05959, 0.8454, 0.04193, 0.8215, 0.04193, 0.8215, 0.05959, 0.8454, 0.03943, 0.8454, 0.6815, 0.06463, 0.7194, 0.06234, 0.6975, 0.1095, 0.7278, 0.1095, 0.6975, 0.1095, 0.7236, 0.08595, 0.6975, 0.1095, 0.7194, 0.06234, 0.7236, 0.08595, 0.7194, 0.06234, 0.7668, 0.06006, 0.7236, 0.08595, 0.7668, 0.06006, 0.7663, 0.0848, 0.7236, 0.08595, 0.7663, 0.0848, 0.745, 0.08537, 0.7236, 0.08595, 0.8159, 0.06234, 0.8112, 0.08595, 0.7668, 0.06006, 0.7668, 0.06006, 0.8112, 0.08595, 0.7663, 0.0848, 0.8112, 0.08595, 0.7888, 0.08537, 0.7663, 0.0848, 0.7663, 0.0848, 0.7888, 0.08537, 0.7659, 0.1095, 0.7659, 0.1095, 0.7888, 0.08537, 0.7863, 0.1095, 0.05781, 0.9233, 0.07899, 0.9227, 0.06199, 0.9467, 0.06199, 0.9467, 0.07899, 0.9227, 0.08085, 0.9467, 0.4294, 0.7366, 0.4533, 0.7356, 0.4299, 0.7457, 0.4299, 0.7457, 0.4533, 0.7356, 0.4538, 0.7447, 0.6025, 0.7447, 0.603, 0.7356, 0.6259, 0.7466, 0.6259, 0.7466, 0.603, 0.7356, 0.6264, 0.7375, 0.2919, 0.7447, 0.2924, 0.7356, 0.3159, 0.7457, 0.3159, 0.7457, 0.2924, 0.7356, 0.3164, 0.7366, 0.5331, 0.7375, 0.5565, 0.7356, 0.5336, 0.7466, 0.5336, 0.7466, 0.5565, 0.7356, 0.557, 0.7447, 0.4299, 0.7457, 0.4538, 0.7447, 0.4345, 0.8275, 0.4345, 0.8275, 0.4538, 0.7447, 0.4585, 0.8266, 0.2646, 0.8175, 0.2423, 0.8184, 0.2627, 0.7356, 0.2627, 0.7356, 0.2423, 0.8184, 0.2405, 0.7366, 0.6259, 0.7466, 0.6213, 0.8285, 0.6025, 0.7447, 0.6025, 0.7447, 0.6213, 0.8285, 0.5979, 0.8266, 0.5336, 0.7466, 0.557, 0.7447, 0.5383, 0.8285, 0.5383, 0.8285, 0.557, 0.7447, 0.5616, 0.8266, 0.2265, 0.8184, 0.2053, 0.8175, 0.2285, 0.7366, 0.2285, 0.7366, 0.2053, 0.8175, 0.2073, 0.7356, 0.3159, 0.7457, 0.3112, 0.8275, 0.2919, 0.7447, 0.2919, 0.7447, 0.3112, 0.8275, 0.2873, 0.8266, 0.2506, 0.9765, 0.2501, 0.9543, 0.3041, 0.9923, 0.3041, 0.9923, 0.2501, 0.9543, 0.3035, 0.9095, 0.6798, 0.7406, 0.6793, 0.7497, 0.6264, 0.7375, 0.6264, 0.7375, 0.6793, 0.7497, 0.6259, 0.7466, 0.04193, 0.8215, 0.02602, 0.768, 0.06416, 0.822, 0.06416, 0.822, 0.02602, 0.768, 0.1091, 0.7686, 0.4299, 0.7457, 0.3765, 0.7487, 0.4294, 0.7366, 0.4294, 0.7366, 0.3765, 0.7487, 0.376, 0.7396, 0.3286, 0.9243, 0.382, 0.9095, 0.328, 0.9455, 0.328, 0.9455, 0.382, 0.9095, 0.3815, 0.9903, 0.3698, 0.7396, 0.3693, 0.7487, 0.3164, 0.7366, 0.3164, 0.7366, 0.3693, 0.7487, 0.3159, 0.7457, 0.07899, 0.9227, 0.05781, 0.9233, 0.0939, 0.8693, 0.0939, 0.8693, 0.05781, 0.9233, 0.01279, 0.8699, 0.5336, 0.7466, 0.4802, 0.7497, 0.5331, 0.7375, 0.5331, 0.7375, 0.4802, 0.7497, 0.4797, 0.7406, 0.4533, 0.7356, 0.4732, 0.7376, 0.4538, 0.7447, 0.4538, 0.7447, 0.4732, 0.7376, 0.4735, 0.7427, 0.603, 0.7356, 0.6025, 0.7447, 0.5831, 0.7376, 0.5831, 0.7376, 0.6025, 0.7447, 0.5828, 0.7427, 0.5565, 0.7356, 0.5764, 0.7373, 0.557, 0.7447, 0.557, 0.7447, 0.5764, 0.7373, 0.5767, 0.7431, 0.2924, 0.7356, 0.2919, 0.7447, 0.2726, 0.7373, 0.2726, 0.7373, 0.2919, 0.7447, 0.2722, 0.7431, 0.3397, 0.3546, 0.3773, 0.3358, 0.3397, 0.2794, 0.3397, 0.2794, 0.3773, 0.3358, 0.3773, 0.2982, 0.09894, 0.4476, 0.125, 0.4198, 0.1251, 0.4618, 0.07272, 0.4618, 0.07289, 0.4198, 0.09894, 0.4476, 0.8022, 0.814, 0.7788, 0.8416, 0.8022, 0.8135, 0.8022, 0.8135, 0.8256, 0.8416, 0.8022, 0.814, 0.4311, 0.9056, 0.4358, 0.8516, 0.4553, 0.9046, 0.4553, 0.9046, 0.4358, 0.8516, 0.4599, 0.8507, 0.2436, 0.8965, 0.2424, 0.8425, 0.2661, 0.8955, 0.2661, 0.8955, 0.2424, 0.8425, 0.2648, 0.8416, 0.6247, 0.9065, 0.6011, 0.9046, 0.62, 0.8526, 0.62, 0.8526, 0.6011, 0.9046, 0.5964, 0.8507, 0.1715, 0.8955, 0.1728, 0.8416, 0.1919, 0.8955, 0.1919, 0.8955, 0.1728, 0.8416, 0.1931, 0.8416, 0.3146, 0.9055, 0.2904, 0.9046, 0.31, 0.8516, 0.31, 0.8516, 0.2904, 0.9046, 0.2858, 0.8507, 0.1654, 0.8955, 0.1464, 0.8955, 0.1641, 0.8416, 0.1641, 0.8416, 0.1464, 0.8955, 0.145, 0.8416, 0.5349, 0.9065, 0.5395, 0.8526, 0.5585, 0.9046, 0.5585, 0.9046, 0.5395, 0.8526, 0.5631, 0.8507, 0.2251, 0.8965, 0.2037, 0.8955, 0.2264, 0.8425, 0.2264, 0.8425, 0.2037, 0.8955, 0.205, 0.8416, 0.4599, 0.8507, 0.4358, 0.8516, 0.4608, 0.8447, 0.4608, 0.8447, 0.4358, 0.8516, 0.4342, 0.8458, 0.2648, 0.8416, 0.2424, 0.8425, 0.2624, 0.8357, 0.2624, 0.8357, 0.2424, 0.8425, 0.2377, 0.8368, 0.5964, 0.8507, 0.5955, 0.8447, 0.62, 0.8526, 0.62, 0.8526, 0.5955, 0.8447, 0.6215, 0.8468, 0.1728, 0.8416, 0.1749, 0.8356, 0.1931, 0.8416, 0.1931, 0.8416, 0.1749, 0.8356, 0.1973, 0.8356, 0.31, 0.8516, 0.2858, 0.8507, 0.3115, 0.8458, 0.3115, 0.8458, 0.2858, 0.8507, 0.2849, 0.8447, 0.1641, 0.8416, 0.145, 0.8416, 0.1618, 0.8356, 0.1618, 0.8356, 0.145, 0.8416, 0.1408, 0.8356, 0.5631, 0.8507, 0.5395, 0.8526, 0.564, 0.8447, 0.564, 0.8447, 0.5395, 0.8526, 0.538, 0.8468, 0.205, 0.8416, 0.2076, 0.8357, 0.2264, 0.8425, 0.2264, 0.8425, 0.2076, 0.8357, 0.2311, 0.8368, 0.4342, 0.8458, 0.4336, 0.8349, 0.4608, 0.8447, 0.4608, 0.8447, 0.4336, 0.8349, 0.4602, 0.8338, 0.2377, 0.8368, 0.2375, 0.8259, 0.2624, 0.8357, 0.2624, 0.8357, 0.2375, 0.8259, 0.2622, 0.8248, 0.6215, 0.8468, 0.5955, 0.8447, 0.6221, 0.8359, 0.6221, 0.8359, 0.5955, 0.8447, 0.5961, 0.8338, 0.1749, 0.8356, 0.1752, 0.8247, 0.1973, 0.8356, 0.1973, 0.8356, 0.1752, 0.8247, 0.1976, 0.8247, 0.3115, 0.8458, 0.2849, 0.8447, 0.3121, 0.8349, 0.3121, 0.8349, 0.2849, 0.8447, 0.2856, 0.8338, 0.1618, 0.8356, 0.1408, 0.8356, 0.1615, 0.8247, 0.1615, 0.8247, 0.1408, 0.8356, 0.1405, 0.8247, 0.538, 0.8468, 0.5374, 0.8359, 0.564, 0.8447, 0.564, 0.8447, 0.5374, 0.8359, 0.5634, 0.8338, 0.2311, 0.8368, 0.2076, 0.8357, 0.2314, 0.8259, 0.2314, 0.8259, 0.2076, 0.8357, 0.2078, 0.8248, 0.4336, 0.8349, 0.4345, 0.8275, 0.4602, 0.8338, 0.4602, 0.8338, 0.4345, 0.8275, 0.4585, 0.8266, 0.2375, 0.8259, 0.2423, 0.8184, 0.2622, 0.8248, 0.2622, 0.8248, 0.2423, 0.8184, 0.2646, 0.8175, 0.6221, 0.8359, 0.5961, 0.8338, 0.6213, 0.8285, 0.6213, 0.8285, 0.5961, 0.8338, 0.5979, 0.8266, 0.1976, 0.8247, 0.1752, 0.8247, 0.1932, 0.8175, 0.1932, 0.8175, 0.1752, 0.8247, 0.1731, 0.8175, 0.3121, 0.8349, 0.2856, 0.8338, 0.3112, 0.8275, 0.3112, 0.8275, 0.2856, 0.8338, 0.2873, 0.8266, 0.1405, 0.8247, 0.1449, 0.8175, 0.1615, 0.8247, 0.1615, 0.8247, 0.1449, 0.8175, 0.1638, 0.8175, 0.5374, 0.8359, 0.5383, 0.8285, 0.5634, 0.8338, 0.5634, 0.8338, 0.5383, 0.8285, 0.5616, 0.8266, 0.2314, 0.8259, 0.2078, 0.8248, 0.2265, 0.8184, 0.2265, 0.8184, 0.2078, 0.8248, 0.2053, 0.8175, 0.2416, 0.9005, 0.2426, 0.9832, 0.2325, 0.9005, 0.2325, 0.9005, 0.2426, 0.9832, 0.2335, 0.9836, 0.4801, 0.9105, 0.4852, 0.9106, 0.4801, 0.924, 0.4801, 0.924, 0.4852, 0.9106, 0.4852, 0.9242, 0.4664, 0.9242, 0.4664, 0.9097, 0.4722, 0.924, 0.4722, 0.924, 0.4664, 0.9097, 0.4722, 0.9095, 0.3196, 0.9907, 0.3105, 0.9907, 0.3205, 0.91, 0.3205, 0.91, 0.3105, 0.9907, 0.3114, 0.9095, 0.1731, 0.8175, 0.175, 0.7356, 0.1932, 0.8175, 0.1932, 0.8175, 0.175, 0.7356, 0.1951, 0.7356, 0.1638, 0.8175, 0.1449, 0.8175, 0.1618, 0.7356, 0.1618, 0.7356, 0.1449, 0.8175, 0.1429, 0.7356, 0.4335, 0.9095, 0.4335, 0.9297, 0.4138, 0.9141, 0.4138, 0.9141, 0.4335, 0.9297, 0.4138, 0.9277, 0.05959, 0.8454, 0.05494, 0.8653, 0.03943, 0.8454, 0.03943, 0.8454, 0.05494, 0.8653, 0.04139, 0.8653, 0.4599, 0.9095, 0.4564, 0.9293, 0.4411, 0.9095, 0.4411, 0.9095, 0.4564, 0.9293, 0.442, 0.9293, 0.06199, 0.9467, 0.08085, 0.9467, 0.06554, 0.9666, 0.06554, 0.9666, 0.08085, 0.9467, 0.08002, 0.9666])
me_flying_gull_texture_2.materials.append(mat_lambert5sg)
me_flying_gull_texture_2.update()
me_flying_gull_texture_2.normals_split_custom_set([tuple(v) for v in zip(*[iter([-0.009725, 0.8725, -0.4886, 0.1272, 0.857, -0.4994, -0.08297, 0.8675, -0.4905, -0.08297, 0.8675, -0.4905, 0.1272, 0.857, -0.4994, -0.08513, 0.8715, -0.483, 0.3154, 0.8728, -0.3726, -0.08993, 0.9589, -0.2691, 0.3027, 0.9117, -0.2777, 0.3027, 0.9117, -0.2777, -0.08993, 0.9589, -0.2691, -0.09053, 0.9806, -0.1741, 0.06865, -0.8294, 0.5545, 0.0815, -0.8235, 0.5615, 0.03583, -0.8304, 0.556, 0.03583, -0.8304, 0.556, 0.0815, -0.8235, 0.5615, 0.08289, -0.825, 0.559, 0.08314, -0.8032, 0.5899, 0.09015, -0.804, 0.5878, 0.0815, -0.8235, 0.5615, 0.0815, -0.8235, 0.5615, 0.09015, -0.804, 0.5878, 0.08289, -0.825, 0.559, 0.09015, -0.804, 0.5878, 0.09825, -0.8067, 0.5827, 0.08289, -0.825, 0.559, 0.14, 0.3137, -0.9391, 0.1496, 0.3153, -0.9371, 0.2671, 0.3311, -0.905, 0.1496, 0.3153, -0.9371, 0.3494, 0.2682, -0.8978, 0.2671, 0.3311, -0.905, 0.2671, 0.3311, -0.905, 0.3494, 0.2682, -0.8978, -0.06559, 0.2574, -0.9641, -0.01128, 0.07143, -0.9974, -0.06559, 0.2574, -0.9641, 0.3494, 0.2682, -0.8978, -0.08019, 0.7981, -0.5971, -0.08297, 0.8675, -0.4905, -0.1101, 0.7966, -0.5944, -0.1101, 0.7966, -0.5944, -0.08297, 0.8675, -0.4905, -0.08513, 0.8715, -0.483, 0.06865, -0.8294, 0.5545, 0.1476, -0.8295, 0.5386, 0.0815, -0.8235, 0.5615, 0.0815, -0.8235, 0.5615, 0.1476, -0.8295, 0.5386, 0.07923, -0.8227, 0.5629, -0.4738, 0.8036, -0.3602, -0.4945, 0.7985, -0.3433, -0.5775, 0.7503, -0.3219, -0.5775, 0.7503, -0.3219, -0.4945, 0.7985, -0.3433, -0.6032, 0.7236, -0.3355, -0.009725, 0.8725, -0.4886, -0.08297, 0.8675, -0.4905, -0.4229, 0.8174, -0.3912, -0.4229, 0.8174, -0.3912, -0.08297, 0.8675, -0.4905, -0.08494, 0.8684, -0.4885, 0.4731, 0.7661, -0.435, 0.424, 0.7715, -0.4745, 0.4569, 0.7714, -0.443, 0.4569, 0.7714, -0.443, 0.424, 0.7715, -0.4745, 0.4294, 0.7616, -0.4853, -0.09053, 0.9806, -0.1741, -0.08993, 0.9589, -0.2691, -0.468, 0.8425, -0.2667, -0.468, 0.8425, -0.2667, -0.08993, 0.9589, -0.2691, -0.4762, 0.8017, -0.3613, -0.2202, 0.2814, -0.934, -0.3275, 0.2611, -0.9081, -0.2913, 0.2439, -0.925, -0.3275, 0.2611, -0.9081, -0.06559, 0.2574, -0.9641, -0.2913, 0.2439, -0.925, -0.2913, 0.2439, -0.925, -0.06559, 0.2574, -0.9641, -0.01128, 0.07143, -0.9974, 0.0815, -0.8235, 0.5615, 0.07923, -0.8227, 0.5629, 0.08314, -0.8032, 0.5899, 0.08314, -0.8032, 0.5899, 0.07923, -0.8227, 0.5629, 0.06601, -0.808, 0.5855, 0.07923, -0.8227, 0.5629, 0.0642, -0.8085, 0.585, 0.06601, -0.808, 0.5855, -0.6032, 0.7236, -0.3355, -0.6156, 0.6562, -0.4364, -0.5775, 0.7503, -0.3219, -0.5775, 0.7503, -0.3219, -0.6156, 0.6562, -0.4364, -0.6043, 0.6685, -0.4335, -0.08019, 0.7981, -0.5971, -0.05043, 0.8019, -0.5953, -0.08297, 0.8675, -0.4905, -0.08297, 0.8675, -0.4905, -0.05043, 0.8019, -0.5953, -0.08494, 0.8684, -0.4885, 0.424, 0.7715, -0.4745, 0.443, 0.7392, -0.5073, 0.4294, 0.7616, -0.4853, 0.4294, 0.7616, -0.4853, 0.443, 0.7392, -0.5073, 0.443, 0.7392, -0.5072, -0.1446, 0.8417, 0.5202, -0.153, 0.9003, 0.4075, -0.1152, 0.8477, 0.5178, -0.1152, 0.8477, 0.5178, -0.153, 0.9003, 0.4075, -0.155, 0.9008, 0.4055, -0.6565, 0.6554, 0.3734, -0.6667, 0.6426, 0.3776, -0.6363, 0.7283, 0.2544, -0.6363, 0.7283, 0.2544, -0.6667, 0.6426, 0.3776, -0.6598, 0.701, 0.2707, 0.142, -0.8468, -0.5126, 0.1369, -0.8477, -0.5126, 0.1474, -0.8634, -0.4825, 0.1474, -0.8634, -0.4825, 0.1369, -0.8477, -0.5126, 0.1467, -0.8632, -0.483, 0.1369, -0.8477, -0.5126, 0.1295, -0.8521, -0.5071, 0.1467, -0.8632, -0.483, 0.1295, -0.8521, -0.5071, 0.1467, -0.8632, -0.483, 0.1295, -0.8521, -0.5071, -0.2424, 0.3493, 0.9051, -0.2425, 0.3493, 0.9051, -0.4031, 0.3484, 0.8462, -0.2425, 0.3493, 0.9051, -0.4037, 0.2527, 0.8793, -0.4031, 0.3484, 0.8462, -0.4031, 0.3484, 0.8462, -0.4037, 0.2527, 0.8793, -0.05087, 0.3457, 0.937, -0.4037, 0.2527, 0.8793, -0.0752, 0.1536, 0.9853, -0.05087, 0.3457, 0.937, -0.5396, 0.7911, 0.2881, -0.1673, 0.9696, 0.1786, -0.5347, 0.8234, 0.19, -0.5347, 0.8234, 0.19, -0.1673, 0.9696, 0.1786, -0.1696, 0.9821, 0.082, 0.4095, 0.8393, 0.3577, 0.3929, 0.8439, 0.3652, 0.3601, 0.8444, 0.3968, 0.3601, 0.8444, 0.3968, 0.3929, 0.8439, 0.3652, 0.3663, 0.836, 0.4085, -0.08036, 0.9109, 0.4046, -0.4877, 0.8138, 0.316, -0.153, 0.9003, 0.4075, -0.153, 0.9003, 0.4075, -0.4877, 0.8138, 0.316, -0.155, 0.9008, 0.4055, -0.5373, 0.7931, 0.2868, -0.6363, 0.7283, 0.2544, -0.5575, 0.7848, 0.2706, -0.5575, 0.7848, 0.2706, -0.6363, 0.7283, 0.2544, -0.6598, 0.701, 0.2707, 0.1356, -0.8696, -0.4747, 0.1474, -0.8634, -0.4825, 0.2144, -0.8619, -0.4595, 0.2144, -0.8619, -0.4595, 0.1474, -0.8634, -0.4825, 0.1467, -0.8632, -0.483, -0.1446, 0.8417, 0.5202, -0.1742, 0.8375, 0.5179, -0.153, 0.9003, 0.4075, -0.153, 0.9003, 0.4075, -0.1742, 0.8375, 0.5179, -0.1554, 0.9034, 0.3997, 0.1141, 0.411, 0.9045, 0.2235, 0.4168, 0.8811, 0.193, 0.3888, 0.9009, 0.2235, 0.4168, 0.8811, -0.05087, 0.3457, 0.937, 0.193, 0.3888, 0.9009, -0.05087, 0.3457, 0.937, -0.0752, 0.1536, 0.9853, 0.193, 0.3888, 0.9009, 0.1474, -0.8634, -0.4825, 0.15, -0.8645, -0.4798, 0.142, -0.8468, -0.5126, 0.142, -0.8468, -0.5126, 0.15, -0.8645, -0.4798, 0.1609, -0.8474, -0.5061, 0.1609, -0.8474, -0.5061, 0.15, -0.8645, -0.4798, 0.1633, -0.8474, -0.5052, 0.1356, -0.8696, -0.4747, 0.103, -0.8734, -0.4759, 0.1474, -0.8634, -0.4825, 0.1474, -0.8634, -0.4825, 0.103, -0.8734, -0.4759, 0.15, -0.8645, -0.4798, -0.1696, 0.9821, 0.082, -0.1673, 0.9696, 0.1786, 0.2279, 0.9552, 0.1886, 0.2279, 0.9552, 0.1886, -0.1673, 0.9696, 0.1786, 0.2436, 0.9265, 0.2867, -0.08036, 0.9109, 0.4046, -0.153, 0.9003, 0.4075, 0.05743, 0.9076, 0.4159, 0.05743, 0.9076, 0.4159, -0.153, 0.9003, 0.4075, -0.1554, 0.9034, 0.3997, -0.1951, 0.04993, 0.9795, -0.2592, -0.1542, 0.9534, -0.2105, 0.06017, 0.9757, -0.2105, 0.06017, 0.9757, -0.2592, -0.1542, 0.9534, -0.2524, 0.1185, 0.9603, -0.04883, 0.8956, 0.4422, -0.1306, 0.9904, 0.04563, -0.1661, 0.9384, 0.3029, -0.1661, 0.9384, 0.3029, -0.1306, 0.9904, 0.04563, -0.2468, 0.969, -0.006441, -0.141, 0.1027, -0.9847, -0.1657, 0.0777, -0.9831, -0.2311, -0.1901, -0.9542, -0.2311, -0.1901, -0.9542, -0.1657, 0.0777, -0.9831, -0.2292, 0.05382, -0.9719, -0.08727, -0.9962, -0.001896, -0.07432, -0.9866, -0.1451, -0.05372, -0.9785, -0.1992, 0.09817, -0.9682, 0.2302, -0.01073, -0.8483, -0.5294, -0.04498, -0.9976, 0.05187, -0.05372, -0.9785, -0.1992, -0.07432, -0.9866, -0.1451, -0.01073, -0.8483, -0.5294, -0.07432, -0.9866, -0.1451, -0.04498, -0.9976, 0.05187, -0.01073, -0.8483, -0.5294, 0.3986, -0.8935, 0.2069, 0.3488, -0.9372, 0.009808, 0.3175, -0.9159, 0.2455, 0.3175, -0.9159, 0.2455, 0.3488, -0.9372, 0.009808, 0.3147, -0.9492, 0.004485, -0.8029, 0.596, -0.0133, -0.8176, 0.5757, -0.002144, -0.8055, 0.5924, -0.01276, -0.8055, 0.5924, -0.01276, -0.8176, 0.5757, -0.002144, -0.8188, 0.574, -0.002591, -0.2105, 0.06017, 0.9757, -0.2524, 0.1185, 0.9603, -0.2214, 0.3869, 0.8952, -0.2214, 0.3869, 0.8952, -0.2524, 0.1185, 0.9603, -0.1939, 0.6018, 0.7748, -0.3465, 0.913, 0.2155, -0.3401, 0.9404, -0.006181, -0.2893, 0.8703, 0.3986, -0.2893, 0.8703, 0.3986, -0.3401, 0.9404, -0.006181, -0.2957, 0.9553, 0.00428, -0.1657, 0.0777, -0.9831, -0.2223, 0.487, -0.8446, -0.2292, 0.05382, -0.9719, -0.2292, 0.05382, -0.9719, -0.2223, 0.487, -0.8446, -0.1353, 0.7023, -0.6989, 0.4311, -0.9023, 0.002434, 0.3771, -0.8913, 0.2519, 0.3147, -0.9492, 0.004485, 0.3147, -0.9492, 0.004485, 0.3771, -0.8913, 0.2519, 0.3175, -0.9159, 0.2455, -0.2468, 0.969, -0.006441, -0.1306, 0.9904, 0.04563, -0.1827, 0.9471, -0.2639, -0.1827, 0.9471, -0.2639, -0.1306, 0.9904, 0.04563, -0.1026, 0.9297, -0.3539, -0.2957, 0.9553, 0.00428, -0.3401, 0.9404, -0.006181, -0.2862, 0.8911, -0.3523, -0.2862, 0.8911, -0.3523, -0.3401, 0.9404, -0.006181, -0.3243, 0.9194, -0.2224, -0.8184, 0.5742, -0.02392, -0.8171, 0.576, -0.02434, -0.8055, 0.5924, -0.01276, -0.8055, 0.5924, -0.01276, -0.8171, 0.576, -0.02434, -0.8029, 0.596, -0.0133, -0.08727, -0.9962, -0.001896, -0.05372, -0.9785, -0.1992, -0.09456, -0.9851, 0.1436, 0.05988, -0.9685, -0.2418, -0.1077, -0.9886, -0.1057, -0.077, -0.9965, 0.03298, -0.05372, -0.9785, -0.1992, -0.077, -0.9965, 0.03298, -0.09456, -0.9851, 0.1436, -0.077, -0.9965, 0.03298, -0.1077, -0.9886, -0.1057, -0.09456, -0.9851, 0.1436, 0.3147, -0.9492, 0.004485, 0.3488, -0.9372, 0.009808, 0.3144, -0.9197, -0.2352, 0.3144, -0.9197, -0.2352, 0.3488, -0.9372, 0.009808, 0.3943, -0.8983, -0.1938, 0.3144, -0.9197, -0.2352, 0.3811, -0.893, -0.2394, 0.3147, -0.9492, 0.004485, 0.3147, -0.9492, 0.004485, 0.3811, -0.893, -0.2394, 0.4311, -0.9023, 0.002434, -0.1075, 0.9542, 0.2792, -0.1533, 0.9882, -0.002472, -0.2544, 0.938, 0.2354, -0.2544, 0.938, 0.2354, -0.1533, 0.9882, -0.002472, -0.3375, 0.9413, -0.005442, -0.09846, 0.9542, -0.2825, -0.2467, 0.938, -0.2435, -0.1533, 0.9882, -0.002472, -0.1533, 0.9882, -0.002472, -0.2467, 0.938, -0.2435, -0.3375, 0.9413, -0.005442, -0.1047, 0.9567, -0.2717, -0.3462, 0.7007, -0.6239, -0.1353, 0.7023, -0.6989, -0.1353, 0.7023, -0.6989, -0.3462, 0.7007, -0.6239, -0.2292, 0.05382, -0.9719, 0.1022, 0.000187, -0.9948, -0.2292, 0.05382, -0.9719, 0.09922, 0.4458, -0.8896, -0.2292, 0.05382, -0.9719, -0.3462, 0.7007, -0.6239, 0.09922, 0.4458, -0.8896, -0.3462, 0.7007, -0.6239, -0.1065, 0.9557, -0.2744, 0.09922, 0.4458, -0.8896, 0.1022, 0.000187, -0.9948, -0.09351, -0.2623, -0.9604, -0.2292, 0.05382, -0.9719, -0.2292, 0.05382, -0.9719, -0.09351, -0.2623, -0.9604, -0.2311, -0.1901, -0.9542, 0.03805, -0.9993, 0.001335, -0.08727, -0.9962, -0.001896, 0.1346, -0.931, 0.3392, 0.1346, -0.931, 0.3392, -0.08727, -0.9962, -0.001896, -0.09456, -0.9851, 0.1436, 0.1076, -0.9906, 0.08466, 0.09817, -0.9682, 0.2302, 0.1381, -0.9836, 0.1163, -0.04498, -0.9976, 0.05187, 0.09312, -0.9451, 0.3131, 0.09817, -0.9682, 0.2302, 0.1381, -0.9836, 0.1163, 0.09817, -0.9682, 0.2302, 0.09312, -0.9451, 0.3131, -0.2592, -0.1542, 0.9534, -0.0898, -0.2168, 0.9721, -0.2524, 0.1185, 0.9603, -0.2524, 0.1185, 0.9603, -0.0898, -0.2168, 0.9721, 0.1087, 0.02014, 0.9939, -0.1939, 0.6018, 0.7748, -0.2524, 0.1185, 0.9603, 0.0132, 0.3977, 0.9174, 0.0132, 0.3977, 0.9174, -0.2524, 0.1185, 0.9603, 0.1087, 0.02014, 0.9939, 0.1674, 0.4003, 0.901, 0.1947, 0.6055, 0.7717, 0.2237, 0.6095, 0.7606, 0.2237, 0.6095, 0.7606, 0.1947, 0.6055, 0.7717, -0.1304, 0.8927, 0.4313, 0.1674, 0.4003, 0.901, 0.2237, 0.6095, 0.7606, 0.0132, 0.3977, 0.9174, 0.2237, 0.6095, 0.7606, -0.1152, 0.9086, 0.4015, 0.0132, 0.3977, 0.9174, -0.1152, 0.9086, 0.4015, -0.1624, 0.9056, 0.3919, 0.0132, 0.3977, 0.9174, 0.0132, 0.3977, 0.9174, -0.1624, 0.9056, 0.3919, -0.1939, 0.6018, 0.7748, -0.1304, 0.8927, 0.4313, 0.1947, 0.6055, 0.7717, -0.1624, 0.9056, 0.3919, 0.1947, 0.6055, 0.7717, -0.1939, 0.6018, 0.7748, -0.1624, 0.9056, 0.3919, -0.1624, 0.9056, 0.3919, -0.1624, 0.9056, 0.3919, -0.1939, 0.6018, 0.7748, 0.3771, -0.8913, 0.2519, 0.4311, -0.9023, 0.002434, 0.5343, -0.7333, 0.4204, 0.5343, -0.7333, 0.4204, 0.4311, -0.9023, 0.002434, 0.668, -0.7439, 0.02018, -0.07798, 0.9477, 0.3096, -0.1021, 0.9945, 0.02491, -0.1109, 0.8918, 0.4387, -0.1109, 0.8918, 0.4387, -0.1021, 0.9945, 0.02491, -0.09678, 0.9933, 0.06351, -0.09678, 0.9933, 0.06351, -0.1021, 0.9945, 0.02491, -0.08539, 0.9369, -0.339, -0.08539, 0.9369, -0.339, -0.1021, 0.9945, 0.02491, -0.03121, 0.9585, -0.2834, 0.3811, -0.893, -0.2394, 0.567, -0.7132, -0.4121, 0.4311, -0.9023, 0.002434, 0.4311, -0.9023, 0.002434, 0.567, -0.7132, -0.4121, 0.668, -0.7439, 0.02018, 0.2362, 0.5001, -0.8331, 0.09922, 0.4458, -0.8896, 0.2939, 0.6748, -0.677, -0.1065, 0.9557, -0.2744, -0.1045, 0.9568, -0.2714, 0.09922, 0.4458, -0.8896, -0.1045, 0.9568, -0.2714, -0.1045, 0.9568, -0.2714, 0.09922, 0.4458, -0.8896, 0.09922, 0.4458, -0.8896, -0.1045, 0.9568, -0.2714, 0.2939, 0.6748, -0.677, -0.1045, 0.9568, -0.2714, -0.1045, 0.9568, -0.2714, 0.2939, 0.6748, -0.677, 0.2939, 0.6748, -0.677, -0.1045, 0.9568, -0.2714, -0.1353, 0.7023, -0.6989, -0.1045, 0.9568, -0.2714, -0.1047, 0.9567, -0.2717, -0.1353, 0.7023, -0.6989, 0.07072, 0.4093, 0.9096, -0.06749, -0.03976, 0.9969, -0.1677, 0.3466, 0.9229, -0.1677, 0.3466, 0.9229, -0.06749, -0.03976, 0.9969, 0.07376, 0.1227, 0.9897, 0.5526, -0.1403, 0.8216, 0.6832, -0.3137, 0.6594, 0.5819, 0.1405, 0.801, 0.5819, 0.1405, 0.801, 0.6832, -0.3137, 0.6594, 0.7664, 0.2097, 0.6072, -0.2918, 0.9168, 0.2728, -0.2642, 0.9644, -0.01012, -0.01213, 0.9567, 0.2909, -0.01213, 0.9567, 0.2909, -0.2642, 0.9644, -0.01012, -0.003114, 1.0, 0.006791, -0.2911, 0.914, -0.2825, -0.01545, 0.9603, -0.2786, -0.2642, 0.9644, -0.01012, -0.2642, 0.9644, -0.01012, -0.01545, 0.9603, -0.2786, -0.003114, 1.0, 0.006791, 0.0935, 0.4322, -0.8969, -0.1633, 0.3231, -0.9322, -0.04065, -0.0379, -0.9985, -0.04065, -0.0379, -0.9985, -0.1633, 0.3231, -0.9322, 0.1056, 0.1227, -0.9868, -0.1677, 0.3466, 0.9229, 0.07376, 0.1227, 0.9897, -0.2144, 0.5027, 0.8374, -0.2144, 0.5027, 0.8374, 0.07376, 0.1227, 0.9897, 0.1273, 0.4193, 0.8989, 0.7817, 0.5385, 0.3146, 0.4468, 0.6006, 0.663, 0.3845, 0.8148, 0.4338, 0.3845, 0.8148, 0.4338, 0.4468, 0.6006, 0.663, 0.5423, 0.7244, 0.4257, -0.2918, 0.9168, 0.2728, -0.3731, 0.8984, 0.2318, -0.2642, 0.9644, -0.01012, -0.2642, 0.9644, -0.01012, -0.3731, 0.8984, 0.2318, -0.3288, 0.9444, -0.005303, -0.2911, 0.914, -0.2825, -0.2642, 0.9644, -0.01012, -0.3654, 0.8984, -0.2438, -0.3654, 0.8984, -0.2438, -0.2642, 0.9644, -0.01012, -0.3288, 0.9444, -0.005303, 0.7526, 0.6584, 0.01213, 0.5557, 0.7244, -0.408, 0.4652, 0.8852, 0.007498, 0.4652, 0.8852, 0.007498, 0.5557, 0.7244, -0.408, 0.3983, 0.8148, -0.4212, -0.1633, 0.3231, -0.9322, -0.1873, 0.5027, -0.8439, 0.1056, 0.1227, -0.9868, 0.1056, 0.1227, -0.9868, -0.1873, 0.5027, -0.8439, 0.1562, 0.4193, -0.8943, 0.1947, 0.6055, 0.7717, 0.1674, 0.4003, 0.901, 0.07072, 0.4093, 0.9096, 0.07072, 0.4093, 0.9096, 0.1674, 0.4003, 0.901, -0.06749, -0.03976, 0.9969, 0.5526, -0.1403, 0.8216, 0.5343, -0.7333, 0.4204, 0.6832, -0.3137, 0.6594, 0.668, -0.7439, 0.02018, 0.8286, -0.5597, 0.01335, 0.5343, -0.7333, 0.4204, 0.8286, -0.5597, 0.01335, 0.6832, -0.3137, 0.6594, 0.5343, -0.7333, 0.4204, 0.5788, -0.1402, -0.8033, 0.7041, -0.3137, -0.637, 0.567, -0.7132, -0.4121, 0.668, -0.7439, 0.02018, 0.567, -0.7132, -0.4121, 0.8286, -0.5597, 0.01335, 0.567, -0.7132, -0.4121, 0.7041, -0.3137, -0.637, 0.8286, -0.5597, 0.01335, 0.2939, 0.6748, -0.677, 0.0935, 0.4322, -0.8969, 0.2362, 0.5001, -0.8331, 0.2362, 0.5001, -0.8331, 0.0935, 0.4322, -0.8969, -0.04065, -0.0379, -0.9985, -0.1021, 0.9945, 0.02491, -0.003114, 1.0, 0.006791, -0.03121, 0.9585, -0.2834, -0.03121, 0.9585, -0.2834, -0.003114, 1.0, 0.006791, -0.01545, 0.9603, -0.2786, -0.1021, 0.9945, 0.02491, -0.07798, 0.9477, 0.3096, -0.003114, 1.0, 0.006791, -0.003114, 1.0, 0.006791, -0.07798, 0.9477, 0.3096, -0.01213, 0.9567, 0.2909, 0.1087, 0.02014, 0.9939, 0.1012, -0.09554, 0.9903, 0.0132, 0.3977, 0.9174, 0.0132, 0.3977, 0.9174, 0.1012, -0.09554, 0.9903, 0.1686, 0.2754, 0.9464, 0.0132, 0.3977, 0.9174, 0.1686, 0.2754, 0.9464, 0.1674, 0.4003, 0.901, 0.1674, 0.4003, 0.901, 0.1686, 0.2754, 0.9464, 0.1736, 0.138, 0.9751, 0.2965, -0.06517, 0.9528, -0.06749, -0.03976, 0.9969, 0.1736, 0.138, 0.9751, 0.1736, 0.138, 0.9751, -0.06749, -0.03976, 0.9969, 0.1674, 0.4003, 0.901, -0.06749, -0.03976, 0.9969, 0.2965, -0.06517, 0.9528, 0.07376, 0.1227, 0.9897, 0.07376, 0.1227, 0.9897, 0.2965, -0.06517, 0.9528, 0.4253, 0.211, 0.8801, 0.3866, 0.3722, 0.8438, 0.1273, 0.4193, 0.8989, 0.3842, 0.3685, 0.8465, 0.4253, 0.211, 0.8801, 0.3842, 0.3685, 0.8465, 0.07376, 0.1227, 0.9897, 0.1273, 0.4193, 0.8989, 0.07376, 0.1227, 0.9897, 0.3842, 0.3685, 0.8465, -0.1075, 0.9542, 0.2792, 0.04701, 0.9597, 0.2769, -0.1533, 0.9882, -0.002472, 0.04701, 0.9597, 0.2769, 0.12, 0.9651, 0.2329, -0.1533, 0.9882, -0.002472, 0.12, 0.9651, 0.2329, 0.1272, 0.9919, 0.002058, -0.1533, 0.9882, -0.002472, -0.09846, 0.9542, -0.2825, -0.1533, 0.9882, -0.002472, 0.05591, 0.9597, -0.2753, 0.05591, 0.9597, -0.2753, -0.1533, 0.9882, -0.002472, 0.1274, 0.9651, -0.2289, -0.1533, 0.9882, -0.002472, 0.1272, 0.9919, 0.002058, 0.1274, 0.9651, -0.2289, 0.4136, 0.3721, -0.8309, 0.4113, 0.3685, -0.8337, 0.1562, 0.4193, -0.8943, 0.4534, 0.211, -0.866, 0.1056, 0.1227, -0.9868, 0.4113, 0.3685, -0.8337, 0.1562, 0.4193, -0.8943, 0.4113, 0.3685, -0.8337, 0.1056, 0.1227, -0.9868, -0.04065, -0.0379, -0.9985, 0.1056, 0.1227, -0.9868, 0.3271, -0.06517, -0.9427, 0.3271, -0.06517, -0.9427, 0.1056, 0.1227, -0.9868, 0.4534, 0.211, -0.866, 0.2362, 0.5001, -0.8331, -0.04065, -0.0379, -0.9985, 0.2124, 0.2001, -0.9565, 0.2124, 0.2001, -0.9565, -0.04065, -0.0379, -0.9985, 0.3271, -0.06517, -0.9427, 0.09922, 0.4458, -0.8896, 0.2362, 0.5001, -0.8331, 0.2101, 0.317, -0.9249, 0.2101, 0.317, -0.9249, 0.2362, 0.5001, -0.8331, 0.2124, 0.2001, -0.9565, 0.2101, 0.317, -0.9249, 0.1159, -0.1265, -0.9852, 0.09922, 0.4458, -0.8896, 0.09922, 0.4458, -0.8896, 0.1159, -0.1265, -0.9852, 0.1022, 0.000187, -0.9948, 0.1159, -0.1265, -0.9852, 0.1865, -0.4218, -0.8873, 0.1022, 0.000187, -0.9948, 0.1022, 0.000187, -0.9948, 0.1865, -0.4218, -0.8873, -0.09351, -0.2623, -0.9604, 0.1098, -0.9904, -0.08455, 0.08618, -0.9838, -0.1574, 0.1403, -0.9834, -0.1152, 0.08618, -0.9838, -0.1574, 0.05173, -0.9987, 0.002086, 0.1403, -0.9834, -0.1152, 0.1403, -0.9834, -0.1152, 0.05173, -0.9987, 0.002086, 0.1094, -0.994, -0.001099, 0.1076, -0.9906, 0.08466, 0.1381, -0.9836, 0.1163, 0.07895, -0.9843, 0.1578, 0.07895, -0.9843, 0.1578, 0.1381, -0.9836, 0.1163, 0.05173, -0.9987, 0.002086, 0.1381, -0.9836, 0.1163, 0.1094, -0.994, -0.001099, 0.05173, -0.9987, 0.002086, 0.1012, -0.09554, 0.9903, 0.1087, 0.02014, 0.9939, 0.1728, -0.3569, 0.918, 0.1728, -0.3569, 0.918, 0.1087, 0.02014, 0.9939, -0.0898, -0.2168, 0.9721, -0.04483, -0.999, -0.004364, -0.04045, -0.9988, -0.02714, -0.01952, -0.9907, -0.1344, -0.01952, -0.9907, -0.1344, -0.04045, -0.9988, -0.02714, 0.08379, -0.778, -0.6227, 0.2551, -0.8011, 0.5414, 0.4849, -0.439, 0.7564, 0.3574, -0.6746, 0.6458, 0.3574, -0.6746, 0.6458, 0.4849, -0.439, 0.7564, 0.4923, -0.4213, 0.7617, -0.2683, 0.846, 0.4608, -0.213, 0.977, 0.01161, -0.2367, 0.9582, 0.1604, -0.2367, 0.9582, 0.1604, -0.213, 0.977, 0.01161, -0.2103, 0.9776, -0.003753, 0.0861, -0.9926, 0.0861, 0.07351, -0.9973, 0.009285, 0.07648, -0.9967, 0.02717, 0.07648, -0.9967, 0.02717, 0.07351, -0.9973, 0.009285, 0.07311, -0.9973, 0.006886, -0.2598, 0.8731, -0.4126, -0.2417, 0.9566, -0.1629, -0.224, 0.9744, -0.01649, -0.224, 0.9744, -0.01649, -0.2417, 0.9566, -0.1629, -0.2222, 0.975, -0.003414, 0.5059, -0.6269, -0.5926, 0.5006, -0.6355, -0.5878, 0.4232, -0.7451, -0.5155, 0.4232, -0.7451, -0.5155, 0.5006, -0.6355, -0.5878, 0.3792, -0.7951, -0.4733, 0.5788, -0.1402, -0.8033, 0.6074, 0.1406, -0.7818, 0.7041, -0.3137, -0.637, 0.7041, -0.3137, -0.637, 0.6074, 0.1406, -0.7818, 0.7856, 0.2097, -0.5821, 0.5557, 0.7244, -0.408, 0.468, 0.6006, -0.6483, 0.3983, 0.8148, -0.4212, 0.3983, 0.8148, -0.4212, 0.468, 0.6006, -0.6483, 0.7914, 0.5385, -0.2893, 0.7526, 0.6584, 0.01213, 0.4652, 0.8852, 0.007498, 0.5423, 0.7244, 0.4257, 0.5423, 0.7244, 0.4257, 0.4652, 0.8852, 0.007498, 0.3845, 0.8148, 0.4338, 0.1252, 0.7103, 0.6927, 0.04262, 0.5958, 0.802, 0.1035, 0.6819, 0.7241, 0.1035, 0.6819, 0.7241, 0.04262, 0.5958, 0.802, 0.006527, 0.5405, 0.8413, 0.02159, -0.9998, 0.0003481, 0.01454, -0.9997, 0.01835, -0.002981, -1.0, -4.753e-05, -0.002981, -1.0, -4.753e-05, 0.01454, -0.9997, 0.01835, -0.0066, -0.9958, 0.09079, 0.02159, -0.9998, 0.0003481, -0.002981, -1.0, -4.753e-05, 0.01512, -0.9997, -0.01788, 0.01512, -0.9997, -0.01788, -0.002981, -1.0, -4.753e-05, -0.003669, -0.9958, -0.09095, 0.03364, 0.5405, -0.8407, 0.06845, 0.5958, -0.8002, 0.1268, 0.6819, -0.7203, 0.1268, 0.6819, -0.7203, 0.06845, 0.5958, -0.8002, 0.1475, 0.7103, -0.6883, 0.4468, 0.6006, 0.663, 0.5819, 0.1405, 0.801, 0.5423, 0.7244, 0.4257, 0.5423, 0.7244, 0.4257, 0.5819, 0.1405, 0.801, 0.7664, 0.2097, 0.6072, 0.5423, 0.7244, 0.4257, 0.7664, 0.2097, 0.6072, 0.7526, 0.6584, 0.01213, 0.7526, 0.6584, 0.01213, 0.7664, 0.2097, 0.6072, 0.9798, 0.1996, 0.0158, 0.9798, 0.1996, 0.0158, 0.7856, 0.2097, -0.5821, 0.7526, 0.6584, 0.01213, 0.7526, 0.6584, 0.01213, 0.7856, 0.2097, -0.5821, 0.5557, 0.7244, -0.408, 0.7856, 0.2097, -0.5821, 0.6074, 0.1406, -0.7818, 0.5557, 0.7244, -0.408, 0.5557, 0.7244, -0.408, 0.6074, 0.1406, -0.7818, 0.468, 0.6006, -0.6483, -0.6028, 0.7979, 0.005052, -0.9567, 0.2897, 0.02629, -0.6586, 0.7521, 0.02514, -0.6586, 0.7521, 0.02514, -0.9567, 0.2897, 0.02629, -0.9206, 0.3902, -0.01485, 0.1098, -0.9904, -0.08455, 0.1403, -0.9834, -0.1152, 0.05988, -0.9685, -0.2418, -0.1077, -0.9886, -0.1057, 0.05988, -0.9685, -0.2418, 0.08788, -0.9449, -0.3154, 0.05988, -0.9685, -0.2418, 0.1403, -0.9834, -0.1152, 0.08788, -0.9449, -0.3154, 0.1403, -0.9834, -0.1152, 0.1094, -0.994, -0.001099, 0.08788, -0.9449, -0.3154, 0.1094, -0.994, -0.001099, 0.03805, -0.9993, 0.001335, 0.08788, -0.9449, -0.3154, 0.03805, -0.9993, 0.001335, 0.1346, -0.931, 0.3392, 0.08788, -0.9449, -0.3154, 0.1381, -0.9836, 0.1163, 0.09312, -0.9451, 0.3131, 0.1094, -0.994, -0.001099, 0.1094, -0.994, -0.001099, 0.09312, -0.9451, 0.3131, 0.03805, -0.9993, 0.001335, 0.09312, -0.9451, 0.3131, 0.1193, -0.9452, -0.304, 0.03805, -0.9993, 0.001335, 0.03805, -0.9993, 0.001335, 0.1193, -0.9452, -0.304, -0.08727, -0.9962, -0.001896, -0.08727, -0.9962, -0.001896, 0.1193, -0.9452, -0.304, -0.07432, -0.9866, -0.1451, -0.6088, 0.7929, -0.02566, -0.6416, 0.7654, -0.04916, -0.9638, 0.2601, -0.05905, -0.9638, 0.2601, -0.05905, -0.6416, 0.7654, -0.04916, -0.9173, 0.398, -0.01478, 0.1266, 0.1669, -0.9778, -0.06977, -0.4437, -0.8934, 0.03734, -0.2193, -0.9749, 0.03734, -0.2193, -0.9749, -0.06977, -0.4437, -0.8934, -0.01539, -0.3544, -0.935, 0.004986, 0.4744, 0.8803, 0.07311, 0.5632, 0.8231, 0.1596, 0.5231, 0.8372, 0.1596, 0.5231, 0.8372, 0.07311, 0.5632, 0.8231, 0.4576, 0.5216, 0.7201, -0.01474, 0.04151, 0.999, -0.02954, 0.0903, 0.9955, 0.04106, 0.1228, 0.9916, 0.04106, 0.1228, 0.9916, -0.02954, 0.0903, 0.9955, 0.1496, 0.2322, 0.9611, 0.4523, 0.4842, -0.749, 0.06182, 0.1362, -0.9887, 0.1773, 0.2738, -0.9453, 0.1773, 0.2738, -0.9453, 0.06182, 0.1362, -0.9887, 0.006819, 0.1415, -0.9899, 0.03734, -0.2193, -0.9749, -0.01539, -0.3544, -0.935, 0.04193, -0.144, -0.9887, 0.04193, -0.144, -0.9887, -0.01539, -0.3544, -0.935, 0.03522, -0.1277, -0.9912, 0.02102, -0.9995, 0.02271, 0.01896, -0.9997, 0.01777, 0.03133, -0.9995, -0.008205, 0.03133, -0.9995, -0.008205, 0.01896, -0.9997, 0.01777, 0.03253, -0.9994, -0.01387, 0.1596, 0.5231, 0.8372, -0.01768, 0.2642, 0.9643, 0.004986, 0.4744, 0.8803, 0.004986, 0.4744, 0.8803, -0.01768, 0.2642, 0.9643, -0.02073, 0.2387, 0.9709, 0.1773, 0.2738, -0.9453, 0.006819, 0.1415, -0.9899, 0.0135, 0.2134, -0.9769, 0.0135, 0.2134, -0.9769, 0.006819, 0.1415, -0.9899, 0.0142, 0.2199, -0.9754, 0.02521, -0.9994, -0.02292, 0.02797, -0.9995, -0.01752, 0.02533, -0.9996, 0.009692, 0.02533, -0.9996, 0.009692, 0.02797, -0.9995, -0.01752, 0.02397, -0.9996, 0.01514, 0.04106, 0.1228, 0.9916, 0.0104, -0.084, 0.9964, -0.01474, 0.04151, 0.999, -0.01474, 0.04151, 0.999, 0.0104, -0.084, 0.9964, -3.46e-05, -0.09506, 0.9955, 0.6114, -0.7908, -0.0289, 0.5964, -0.8026, -0.004687, 0.5955, -0.8033, -0.003228, 0.5955, -0.8033, -0.003228, 0.5964, -0.8026, -0.004687, 0.5939, -0.8045, -0.0006592, 0.4572, 0.4963, 0.738, 0.4563, 0.4971, 0.738, 0.4576, 0.5216, 0.7201, 0.4576, 0.5216, 0.7201, 0.4563, 0.4971, 0.738, 0.1596, 0.5231, 0.8372, -0.6586, 0.7521, 0.02514, -0.5955, 0.8033, 0.003179, -0.6028, 0.7979, 0.005052, -0.6028, 0.7979, 0.005052, -0.5955, 0.8033, 0.003179, -0.5939, 0.8045, 0.0006295, 0.03734, -0.2193, -0.9749, 0.214, 0.2497, -0.9444, 0.1266, 0.1669, -0.9778, 0.1266, 0.1669, -0.9778, 0.214, 0.2497, -0.9444, 0.215, 0.2487, -0.9444, 0.6102, -0.7906, 0.05054, 0.5951, -0.8033, 0.02265, 0.5961, -0.8025, 0.02451, 0.5961, -0.8025, 0.02451, 0.5951, -0.8033, 0.02265, 0.5936, -0.8045, 0.02006, 0.1721, 0.2355, 0.9565, 0.1711, 0.2365, 0.9564, 0.1496, 0.2322, 0.9611, 0.1496, 0.2322, 0.9611, 0.1711, 0.2365, 0.9564, 0.04106, 0.1228, 0.9916, -0.6416, 0.7654, -0.04916, -0.6088, 0.7929, -0.02566, -0.5951, 0.8033, -0.02263, -0.5951, 0.8033, -0.02263, -0.6088, 0.7929, -0.02566, -0.5937, 0.8045, -0.02003, 0.1773, 0.2738, -0.9453, 0.4814, 0.4961, -0.7226, 0.4523, 0.4842, -0.749, 0.4523, 0.4842, -0.749, 0.4814, 0.4961, -0.7226, 0.4823, 0.4953, -0.7225, -0.0211, 0.1222, -0.9923, -0.0235, 0.1208, -0.9924, -0.0217, 0.1218, -0.9923, -0.0217, 0.1218, -0.9923, -0.0235, 0.1208, -0.9924, -0.02547, 0.1196, -0.9925, -0.02546, 0.2793, 0.9599, -0.02492, 0.2796, 0.9598, -0.02294, 0.2807, 0.9595, -0.02294, 0.2807, 0.9595, -0.02492, 0.2796, 0.9598, -0.0212, 0.2816, 0.9593, 0.01449, 0.217, -0.9761, 0.01733, 0.2187, -0.9756, 0.01551, 0.2176, -0.9759, 0.01551, 0.2176, -0.9759, 0.01733, 0.2187, -0.9756, 0.01907, 0.2197, -0.9754, -0.04657, 0.0514, 0.9976, -0.04732, 0.05095, 0.9976, -0.04924, 0.04977, 0.9975, -0.04924, 0.04977, 0.9975, -0.04732, 0.05095, 0.9976, -0.05111, 0.04863, 0.9975, 0.3601, 0.8444, 0.3968, 0.3663, 0.836, 0.4085, 0.3817, 0.817, 0.4323, 0.3817, 0.817, 0.4323, 0.3663, 0.836, 0.4085, 0.3817, 0.817, 0.4323, 0.9798, 0.1996, 0.0158, 0.7041, -0.3137, -0.637, 0.7856, 0.2097, -0.5821, 0.7664, 0.2097, 0.6072, 0.6832, -0.3137, 0.6594, 0.9798, 0.1996, 0.0158, 0.9998, 0.01222, 0.01612, 0.6282, 0.007811, 0.778, 0.9998, 0.01222, 0.01609, 0.9998, 0.01222, 0.01609, 0.6529, 0.007845, -0.7574, 0.9998, 0.01222, 0.01612, -0.006576, -0.1341, -0.9909, -0.04322, -0.1397, -0.9893, -0.006573, -0.1341, -0.9909, -0.006573, -0.1341, -0.9909, -0.04322, -0.1397, -0.9893, -0.04686, -0.1402, -0.989, 0.001254, -0.9997, 0.02318, 0.04146, -0.9989, 0.02218, 0.001253, -0.9997, 0.02318, 0.001253, -0.9997, 0.02318, 0.04146, -0.9989, 0.02218, 0.02387, -0.9995, 0.02262, 0.0063, 0.244, 0.9698, 0.0063, 0.244, 0.9698, 0.07736, 0.2572, 0.9633, 0.07736, 0.2572, 0.9633, 0.0063, 0.244, 0.9698, 0.08364, 0.2583, 0.9624, -0.001094, 1.0, -2.068e-05, 0.002783, 1.0, 4.2e-05, -0.001094, 1.0, -2.096e-05, -0.001094, 1.0, -2.096e-05, 0.002783, 1.0, 4.2e-05, 0.006059, 1.0, 9.293e-05, -0.04001, -0.1014, 0.994, -0.04001, -0.1014, 0.994, -0.07663, -0.107, 0.9913, -0.07663, -0.107, 0.9913, -0.04001, -0.1014, 0.994, -0.0868, -0.1086, 0.9903, -0.001355, 1.0, -4.167e-05, -0.001353, 1.0, -3.563e-05, 0.002407, 1.0, 4.237e-05, 0.002407, 1.0, 4.237e-05, -0.001353, 1.0, -3.563e-05, 0.005746, 1.0, 0.0001001, 0.03903, 0.2248, -0.9736, 0.1102, 0.2382, -0.9649, 0.03902, 0.2248, -0.9736, 0.03902, 0.2248, -0.9736, 0.1102, 0.2382, -0.9649, 0.1175, 0.2395, -0.9637, 0.002337, -0.9997, -0.02425, 0.002337, -0.9997, -0.02425, 0.04257, -0.9989, -0.02189, 0.04257, -0.9989, -0.02189, 0.002337, -0.9997, -0.02425, 0.02475, -0.9994, -0.02294, -0.04686, -0.1402, -0.989, -0.04322, -0.1397, -0.9893, -0.1009, -0.148, -0.9838, -0.1009, -0.148, -0.9838, -0.04322, -0.1397, -0.9893, -0.1097, -0.1492, -0.9827, 0.02387, -0.9995, 0.02262, 0.04146, -0.9989, 0.02218, 0.1783, -0.9838, 0.01858, 0.1783, -0.9838, 0.01858, 0.04146, -0.9989, 0.02218, 0.1567, -0.9875, 0.01918, 0.08364, 0.2583, 0.9624, 0.5436, 0.3083, 0.7807, 0.07736, 0.2572, 0.9633, 0.07736, 0.2572, 0.9633, 0.5436, 0.3083, 0.7807, 0.5436, 0.3083, 0.7807, 0.002783, 1.0, 4.2e-05, -0.05203, 0.9986, -0.0008482, 0.006059, 1.0, 9.293e-05, 0.006059, 1.0, 9.293e-05, -0.05203, 0.9986, -0.0008482, -0.07451, 0.9972, -0.001205, -0.07663, -0.107, 0.9913, -0.0868, -0.1086, 0.9903, -0.1489, -0.1177, 0.9818, -0.1489, -0.1177, 0.9818, -0.0868, -0.1086, 0.9903, -0.1506, -0.1179, 0.9815, 0.002407, 1.0, 4.237e-05, 0.005746, 1.0, 0.0001001, -0.05179, 0.9987, -0.0008432, -0.05179, 0.9987, -0.0008432, 0.005746, 1.0, 0.0001001, -0.07502, 0.9972, -0.00122, 0.1175, 0.2395, -0.9637, 0.1102, 0.2382, -0.9649, 0.5747, 0.2935, -0.7639, 0.5747, 0.2935, -0.7639, 0.1102, 0.2382, -0.9649, 0.5746, 0.2935, -0.764, 0.02475, -0.9994, -0.02294, 0.1798, -0.9836, -0.01354, 0.04257, -0.9989, -0.02189, 0.04257, -0.9989, -0.02189, 0.1798, -0.9836, -0.01354, 0.1579, -0.9873, -0.01492, -0.1097, -0.1492, -0.9827, 0.1246, -0.1129, -0.9858, -0.1009, -0.148, -0.9838, -0.1009, -0.148, -0.9838, 0.1246, -0.1129, -0.9858, 0.1304, -0.1119, -0.9851, 0.1567, -0.9875, 0.01918, 0.07126, -0.9972, 0.02145, 0.1783, -0.9838, 0.01858, 0.1783, -0.9838, 0.01858, 0.07126, -0.9972, 0.02145, 0.04903, -0.9986, 0.02202, -0.02082, 0.2387, 0.9709, -0.02078, 0.2387, 0.9709, -0.2273, 0.1918, 0.9548, -0.2273, 0.1918, 0.9548, -0.02078, 0.2387, 0.9709, -0.2687, 0.181, 0.9461, -0.05203, 0.9986, -0.0008482, -0.1756, 0.9844, -0.002836, -0.07451, 0.9972, -0.001205, -0.07451, 0.9972, -0.001205, -0.1756, 0.9844, -0.002836, -0.1599, 0.9871, -0.002572, -0.1489, -0.1177, 0.9818, -0.1506, -0.1179, 0.9815, 0.09581, -0.07936, 0.9922, 0.09581, -0.07936, 0.9922, -0.1506, -0.1179, 0.9815, 0.1012, -0.07844, 0.9918, -0.05179, 0.9987, -0.0008432, -0.07502, 0.9972, -0.00122, -0.1762, 0.9843, -0.00285, -0.1762, 0.9843, -0.00285, -0.07502, 0.9972, -0.00122, -0.16, 0.9871, -0.002589, 0.01422, 0.2198, -0.9754, -0.1956, 0.1724, -0.9654, 0.01423, 0.2198, -0.9754, 0.01423, 0.2198, -0.9754, -0.1956, 0.1724, -0.9654, -0.2358, 0.1622, -0.9582, 0.1579, -0.9873, -0.01492, 0.1798, -0.9836, -0.01354, 0.07204, -0.9972, -0.02015, 0.07204, -0.9972, -0.02015, 0.1798, -0.9836, -0.01354, 0.04928, -0.9986, -0.0215, 0.1246, -0.1129, -0.9858, 0.04193, -0.144, -0.9887, 0.1304, -0.1119, -0.9851, 0.1304, -0.1119, -0.9851, 0.04193, -0.144, -0.9887, 0.03522, -0.1277, -0.9912, 0.07126, -0.9972, 0.02145, 0.01896, -0.9997, 0.01777, 0.04903, -0.9986, 0.02202, 0.04903, -0.9986, 0.02202, 0.01896, -0.9997, 0.01777, 0.02102, -0.9995, 0.02271, -0.2273, 0.1918, 0.9548, -0.2687, 0.181, 0.9461, -0.5536, 0.09219, 0.8277, -0.5536, 0.09219, 0.8277, -0.2687, 0.181, 0.9461, -0.5535, 0.09218, 0.8277, -0.1599, 0.9871, -0.002572, -0.1756, 0.9844, -0.002836, -0.1315, 0.9913, -0.002122, -0.1315, 0.9913, -0.002122, -0.1756, 0.9844, -0.002836, -0.125, 0.9922, -0.00202, 0.09581, -0.07936, 0.9922, 0.1012, -0.07844, 0.9918, 0.0104, -0.084, 0.9964, 0.0104, -0.084, 0.9964, 0.1012, -0.07844, 0.9918, -3.46e-05, -0.09506, 0.9955, -0.16, 0.9871, -0.002589, -0.1317, 0.9913, -0.002126, -0.1762, 0.9843, -0.00285, -0.1762, 0.9843, -0.00285, -0.1317, 0.9913, -0.002126, -0.1251, 0.9921, -0.002021, -0.1956, 0.1724, -0.9654, -0.5268, 0.07474, -0.8467, -0.2358, 0.1622, -0.9582, -0.2358, 0.1622, -0.9582, -0.5268, 0.07474, -0.8467, -0.5269, 0.07474, -0.8467, 0.07204, -0.9972, -0.02015, 0.04928, -0.9986, -0.0215, 0.02521, -0.9994, -0.02292, 0.02521, -0.9994, -0.02292, 0.04928, -0.9986, -0.0215, 0.02797, -0.9995, -0.01752, -0.6481, -0.7615, -0.004951, -0.648, -0.7616, -0.004967, -0.6481, -0.7615, -0.004952, -0.6481, -0.7615, -0.004952, -0.648, -0.7616, -0.004967, -0.648, -0.7616, -0.004968, -0.1149, 0.9934, -0.001849, -0.1149, 0.9934, -0.001849, -0.1149, 0.9934, -0.001849, -0.1149, 0.9934, -0.001849, -0.1149, 0.9934, -0.001849, -0.1149, 0.9934, -0.001849, -0.1152, 0.9933, -0.001859, -0.1152, 0.9933, -0.001863, -0.1152, 0.9933, -0.00186, -0.1152, 0.9933, -0.00186, -0.1152, 0.9933, -0.001863, -0.1152, 0.9933, -0.001864, -0.6477, -0.7618, -0.01607, -0.6477, -0.7618, -0.01607, -0.6476, -0.7618, -0.01606, -0.6476, -0.7618, -0.01606, -0.6477, -0.7618, -0.01607, -0.6476, -0.7618, -0.01606, -0.125, 0.9922, -0.00202, -0.1148, 0.9934, -0.001844, -0.1315, 0.9913, -0.002122, -0.1315, 0.9913, -0.002122, -0.1148, 0.9934, -0.001844, -0.1148, 0.9934, -0.001841, -0.1251, 0.9921, -0.002021, -0.1317, 0.9913, -0.002126, -0.1151, 0.9934, -0.001855, -0.1151, 0.9934, -0.001855, -0.1317, 0.9913, -0.002126, -0.1151, 0.9934, -0.001855, 0.9726, 0.2321, 0.01568, 0.9726, 0.2321, 0.01569, 0.9726, 0.2321, 0.01569, 0.9726, 0.2321, 0.01569, 0.9726, 0.2321, 0.01569, 0.9726, 0.232, 0.0157, -0.9997, 0.01619, -0.01612, -0.9997, 0.0162, -0.01613, -0.9997, 0.0162, -0.01613, -0.9997, 0.0162, -0.01613, -0.9997, 0.0162, -0.01613, -0.9997, 0.01621, -0.01614, 0.9776, 0.21, 0.01575, 0.9776, 0.21, 0.01576, 0.9776, 0.21, 0.01576, 0.9776, 0.21, 0.01576, 0.9776, 0.21, 0.01576, 0.9776, 0.21, 0.01578, -0.9998, -0.006484, -0.01611, -0.9998, -0.006477, -0.0161, -0.9998, -0.006477, -0.0161, -0.9998, -0.006477, -0.0161, -0.9998, -0.006477, -0.0161, -0.9998, -0.006468, -0.0161])] * 3)])

# ---- objects
ob_flying_gull_texture_2 = bpy.data.objects.new('Flying gull Texture 2', me_flying_gull_texture_2)

# ---- transforms, parenting, visibility, modifiers, constraints
ob_flying_gull_texture_2.location = (0.0, 0.0, 0.0)
ob_flying_gull_texture_2.rotation_euler = (1.571, -0.0, 0.0)

# ---- collection membership
col_collection.objects.link(ob_flying_gull_texture_2)

# ---- scene / render settings (as saved in the file)
scene.frame_start = 1; scene.frame_end = 250; scene.frame_set(1)
scene.render.engine = 'BLENDER_EEVEE_NEXT'
scene.cycles.sampling_pattern = 'TABULATED_SOBOL'
scene.eevee.ray_tracing_options.trace_max_roughness = 0.0
bpy.context.view_layer.update()

# ---- added for rendering (the .blend has no active camera and no usable light): camera, sun
cam_auto = bpy.data.cameras.new('AutoCamera')
cam_auto.lens = 50.0
cam_auto.sensor_width = 36.0
cam_auto.clip_end = 2087.95
ob_auto_camera = bpy.data.objects.new('AutoCamera', cam_auto)
scene.collection.objects.link(ob_auto_camera)
ob_auto_camera.location = (113.55, -141.748, 107.149)
ob_auto_camera.rotation_euler = (1.09748, -7.21219e-08, 0.694738)
scene.camera = ob_auto_camera
light_auto_sun = bpy.data.lights.new('AutoSun', 'SUN')
light_auto_sun.energy = 3.0
light_auto_sun.angle = 0.0523599
ob_auto_sun = bpy.data.objects.new('AutoSun', light_auto_sun)
scene.collection.objects.link(ob_auto_sun)
ob_auto_sun.rotation_euler = (0.872665, 0.174533, 0.523599)
bpy.context.view_layer.update()
